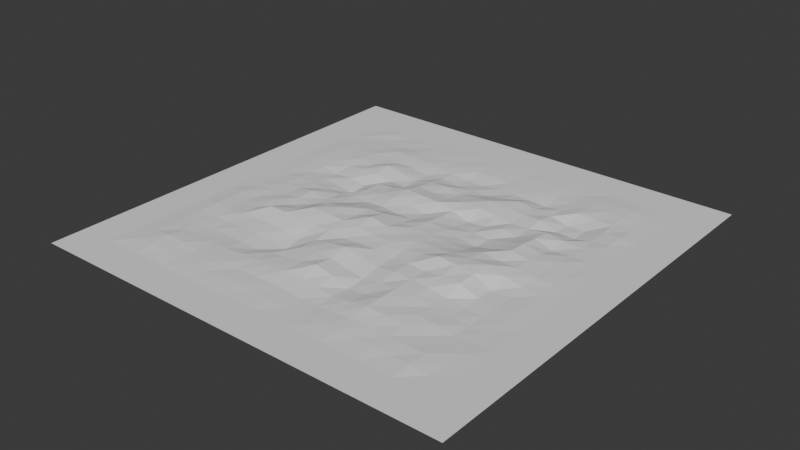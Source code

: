 # Source: forest3_00.blend  (saved by Blender 4.4.32; exported with 4.5.12 LTS)
import bpy
from mathutils import Matrix  # noqa: F401  (used for matrix-valued properties, if any)

bpy.ops.wm.read_factory_settings(use_empty=True)
scene = bpy.context.scene
scene.name = 'Scene'

# ---- collections
col_forest3_00_col = bpy.data.collections.new('forest3_00_col'); scene.collection.children.link(col_forest3_00_col)

# ---- materials (node trees are filled in below, after node groups)
mat_forest3_00 = bpy.data.materials.new('forest3_00')

# ---- material node trees

# ---- world
world_world = bpy.data.worlds.new('World'); scene.world = world_world
world_world.use_nodes = True; world_world.node_tree.nodes.clear()
_N = world_world.node_tree.nodes; _L = world_world.node_tree.links
n0 = _N.new('ShaderNodeOutputWorld'); n0.name = 'World Output'; n0.location = (300, 300)
n1 = _N.new('ShaderNodeBackground'); n1.name = 'Background'; n1.location = (10, 300)
n1.inputs[0].default_value = (0.05088, 0.05088, 0.05088, 1.0)
_L.new(n1.outputs[0], n0.inputs[0])
n0.is_active_output = True
world_world.color = (0.05088, 0.05088, 0.05088)
world_world.sun_shadow_jitter_overblur = 0.0

# ---- meshes
me_forest3_00_mesh = bpy.data.meshes.new('forest3_00_mesh')
me_forest3_00_mesh.from_pydata([(12.5, 16.67, -159.5), (12.5, 12.5, -159.6), (16.67, 16.67, -159.1), (16.67, 12.5, -159.4), (16.67, 16.67, -159.1), (16.67, 12.5, -159.4), (20.83, 16.67, -159.3), (20.83, 12.5, -159.5), (25.0, 16.67, -159.6), (25.0, 12.5, -159.7), (25.0, 16.67, -159.6), (25.0, 12.5, -159.7), (29.17, 16.67, -159.5), (29.17, 12.5, -159.6), (33.33, 16.67, -159.4), (33.33, 12.5, -159.7), (33.33, 16.67, -159.4), (33.33, 12.5, -159.7), (37.5, 16.67, -159.6), (37.5, 12.5, -159.6), (41.67, 16.67, -159.6), (41.67, 12.5, -159.6), (41.67, 16.67, -159.6), (41.67, 12.5, -159.6), (45.83, 16.67, -159.6), (45.83, 12.5, -159.7), (50.0, 16.67, -159.7), (50.0, 12.5, -159.7), (50.0, 16.67, -159.7), (50.0, 12.5, -159.7), (54.17, 16.67, -159.9), (54.17, 12.5, -159.9), (58.33, 16.67, -159.9), (58.33, 12.5, -159.9), (58.33, 16.67, -159.9), (58.33, 12.5, -159.9), (62.5, 16.67, -159.6), (62.5, 12.5, -159.7), (66.67, 16.67, -159.3), (66.67, 12.5, -159.5), (66.67, 16.67, -159.3), (66.67, 12.5, -159.5), (70.83, 16.67, -159.3), (70.83, 12.5, -159.6), (75.0, 16.67, -159.4), (75.0, 12.5, -159.5), (75.0, 16.67, -159.4), (75.0, 12.5, -159.5), (79.17, 16.67, -159.5), (79.17, 12.5, -159.7), (83.33, 16.67, -159.5), (83.33, 12.5, -159.5), (83.33, 16.67, -159.5), (83.33, 12.5, -159.5), (87.5, 16.67, -159.8), (87.5, 12.5, -159.9), (12.5, 20.83, -159.5), (12.5, 16.67, -159.5), (16.67, 20.83, -159.5), (16.67, 16.67, -159.1), (16.67, 20.83, -159.5), (16.67, 16.67, -159.1), (20.83, 20.83, -159.6), (20.83, 16.67, -159.3), (25.0, 20.83, -159.6), (25.0, 16.67, -159.6), (25.0, 20.83, -159.6), (25.0, 16.67, -159.6), (29.17, 20.83, -159.5), (29.17, 16.67, -159.5), (33.33, 20.83, -159.4), (33.33, 16.67, -159.4), (33.33, 20.83, -159.4), (33.33, 16.67, -159.4), (37.5, 20.83, -159.3), (37.5, 16.67, -159.6), (41.67, 20.83, -159.1), (41.67, 16.67, -159.6), (41.67, 20.83, -159.1), (41.67, 16.67, -159.6), (45.83, 20.83, -158.8), (45.83, 16.67, -159.6), (50.0, 20.83, -159.0), (50.0, 16.67, -159.7), (50.0, 20.83, -159.0), (50.0, 16.67, -159.7), (54.17, 20.83, -159.3), (54.17, 16.67, -159.9), (58.33, 20.83, -159.7), (58.33, 16.67, -159.9), (58.33, 20.83, -159.7), (58.33, 16.67, -159.9), (62.5, 20.83, -159.2), (62.5, 16.67, -159.6), (66.67, 20.83, -158.6), (66.67, 16.67, -159.3), (66.67, 20.83, -158.6), (66.67, 16.67, -159.3), (70.83, 20.83, -158.8), (70.83, 16.67, -159.3), (75.0, 20.83, -159.2), (75.0, 16.67, -159.4), (75.0, 20.83, -159.2), (75.0, 16.67, -159.4), (79.17, 20.83, -159.7), (79.17, 16.67, -159.5), (83.33, 20.83, -159.8), (83.33, 16.67, -159.5), (83.33, 20.83, -159.8), (83.33, 16.67, -159.5), (87.5, 20.83, -159.8), (87.5, 16.67, -159.8), (12.5, 25.0, -159.6), (16.67, 25.0, -159.6), (16.67, 25.0, -159.6), (20.83, 25.0, -159.8), (25.0, 25.0, -159.9), (25.0, 25.0, -159.9), (29.17, 25.0, -159.9), (33.33, 25.0, -160.2), (33.33, 25.0, -160.2), (37.5, 25.0, -159.5), (41.67, 25.0, -159.0), (41.67, 25.0, -159.0), (45.83, 25.0, -158.6), (50.0, 25.0, -157.7), (50.0, 25.0, -157.7), (54.17, 25.0, -158.6), (58.33, 25.0, -159.9), (58.33, 25.0, -159.9), (62.5, 25.0, -159.5), (66.67, 25.0, -158.5), (66.67, 25.0, -158.5), (70.83, 25.0, -159.0), (75.0, 25.0, -159.1), (75.0, 25.0, -159.1), (79.17, 25.0, -159.4), (83.33, 25.0, -160.0), (83.33, 25.0, -160.0), (87.5, 25.0, -160.0), (12.5, 29.17, -159.6), (12.5, 25.0, -159.6), (16.67, 29.17, -159.7), (16.67, 25.0, -159.6), (16.67, 29.17, -159.7), (16.67, 25.0, -159.6), (20.83, 29.17, -159.8), (20.83, 25.0, -159.8), (25.0, 29.17, -159.6), (25.0, 25.0, -159.9), (25.0, 29.17, -159.6), (25.0, 25.0, -159.9), (29.17, 29.17, -159.6), (29.17, 25.0, -159.9), (33.33, 29.17, -160.0), (33.33, 25.0, -160.2), (33.33, 29.17, -160.0), (33.33, 25.0, -160.2), (37.5, 29.17, -160.4), (37.5, 25.0, -159.5), (41.67, 29.17, -158.6), (41.67, 25.0, -159.0), (41.67, 29.17, -158.6), (41.67, 25.0, -159.0), (45.83, 29.17, -158.2), (45.83, 25.0, -158.6), (50.0, 29.17, -158.1), (50.0, 25.0, -157.7), (50.0, 29.17, -158.1), (50.0, 25.0, -157.7), (54.17, 29.17, -159.0), (54.17, 25.0, -158.6), (58.33, 29.17, -159.6), (58.33, 25.0, -159.9), (58.33, 29.17, -159.6), (58.33, 25.0, -159.9), (62.5, 29.17, -159.0), (62.5, 25.0, -159.5), (66.67, 29.17, -158.5), (66.67, 25.0, -158.5), (66.67, 29.17, -158.5), (66.67, 25.0, -158.5), (70.83, 29.17, -158.8), (70.83, 25.0, -159.0), (75.0, 29.17, -159.4), (75.0, 25.0, -159.1), (75.0, 29.17, -159.4), (75.0, 25.0, -159.1), (79.17, 29.17, -159.8), (79.17, 25.0, -159.4), (83.33, 29.17, -160.1), (83.33, 25.0, -160.0), (83.33, 29.17, -160.1), (83.33, 25.0, -160.0), (87.5, 29.17, -160.0), (87.5, 25.0, -160.0), (12.5, 33.33, -159.4), (16.67, 33.33, -159.5), (16.67, 33.33, -159.5), (20.83, 33.33, -159.2), (25.0, 33.33, -159.2), (25.0, 33.33, -159.2), (29.17, 33.33, -159.1), (33.33, 33.33, -159.2), (33.33, 33.33, -159.2), (37.5, 33.33, -159.7), (41.67, 33.33, -158.7), (41.67, 33.33, -158.7), (45.83, 33.33, -157.9), (50.0, 33.33, -157.3), (50.0, 33.33, -157.3), (54.17, 33.33, -158.3), (58.33, 33.33, -158.9), (58.33, 33.33, -158.9), (62.5, 33.33, -158.3), (66.67, 33.33, -158.5), (66.67, 33.33, -158.5), (70.83, 33.33, -158.7), (75.0, 33.33, -159.5), (75.0, 33.33, -159.5), (79.17, 33.33, -160.0), (83.33, 33.33, -160.1), (83.33, 33.33, -160.1), (87.5, 33.33, -159.9), (12.5, 37.5, -159.5), (12.5, 33.33, -159.4), (16.67, 37.5, -159.6), (16.67, 33.33, -159.5), (16.67, 37.5, -159.6), (16.67, 33.33, -159.5), (20.83, 37.5, -159.3), (20.83, 33.33, -159.2), (25.0, 37.5, -157.9), (25.0, 33.33, -159.2), (25.0, 37.5, -157.9), (25.0, 33.33, -159.2), (29.17, 37.5, -157.9), (29.17, 33.33, -159.1), (33.33, 37.5, -158.0), (33.33, 33.33, -159.2), (33.33, 37.5, -158.0), (33.33, 33.33, -159.2), (37.5, 37.5, -158.3), (37.5, 33.33, -159.7), (41.67, 37.5, -158.1), (41.67, 33.33, -158.7), (41.67, 37.5, -158.1), (41.67, 33.33, -158.7), (45.83, 37.5, -158.5), (45.83, 33.33, -157.9), (50.0, 37.5, -158.3), (50.0, 33.33, -157.3), (50.0, 37.5, -158.3), (50.0, 33.33, -157.3), (54.17, 37.5, -158.2), (54.17, 33.33, -158.3), (58.33, 37.5, -158.8), (58.33, 33.33, -158.9), (58.33, 37.5, -158.8), (58.33, 33.33, -158.9), (62.5, 37.5, -158.4), (62.5, 33.33, -158.3), (66.67, 37.5, -158.6), (66.67, 33.33, -158.5), (66.67, 37.5, -158.6), (66.67, 33.33, -158.5), (70.83, 37.5, -158.1), (70.83, 33.33, -158.7), (75.0, 37.5, -158.1), (75.0, 33.33, -159.5), (75.0, 37.5, -158.1), (75.0, 33.33, -159.5), (79.17, 37.5, -159.9), (79.17, 33.33, -160.0), (83.33, 37.5, -160.0), (83.33, 33.33, -160.1), (83.33, 37.5, -160.0), (83.33, 33.33, -160.1), (87.5, 37.5, -159.8), (87.5, 33.33, -159.9), (12.5, 41.67, -159.5), (16.67, 41.67, -159.7), (16.67, 41.67, -159.7), (20.83, 41.67, -159.2), (25.0, 41.67, -159.2), (25.0, 41.67, -159.2), (29.17, 41.67, -158.6), (33.33, 41.67, -157.1), (33.33, 41.67, -157.1), (37.5, 41.67, -157.2), (41.67, 41.67, -157.5), (41.67, 41.67, -157.5), (45.83, 41.67, -157.5), (50.0, 41.67, -157.9), (50.0, 41.67, -157.9), (54.17, 41.67, -158.0), (58.33, 41.67, -158.4), (58.33, 41.67, -158.4), (62.5, 41.67, -158.1), (66.67, 41.67, -157.1), (66.67, 41.67, -157.1), (70.83, 41.67, -157.4), (75.0, 41.67, -157.9), (75.0, 41.67, -157.9), (79.17, 41.67, -160.0), (83.33, 41.67, -160.0), (83.33, 41.67, -160.0), (87.5, 41.67, -159.8), (12.5, 45.83, -159.7), (12.5, 41.67, -159.5), (16.67, 45.83, -159.6), (16.67, 41.67, -159.7), (16.67, 45.83, -159.6), (16.67, 41.67, -159.7), (20.83, 45.83, -159.5), (20.83, 41.67, -159.2), (25.0, 45.83, -159.0), (25.0, 41.67, -159.2), (25.0, 45.83, -159.0), (25.0, 41.67, -159.2), (29.17, 45.83, -159.2), (29.17, 41.67, -158.6), (33.33, 45.83, -157.7), (33.33, 41.67, -157.1), (33.33, 45.83, -157.7), (33.33, 41.67, -157.1), (37.5, 45.83, -157.2), (37.5, 41.67, -157.2), (41.67, 45.83, -157.9), (41.67, 41.67, -157.5), (41.67, 45.83, -157.9), (41.67, 41.67, -157.5), (45.83, 45.83, -156.9), (45.83, 41.67, -157.5), (50.0, 45.83, -157.7), (50.0, 41.67, -157.9), (50.0, 45.83, -157.7), (50.0, 41.67, -157.9), (54.17, 45.83, -158.2), (54.17, 41.67, -158.0), (58.33, 45.83, -158.3), (58.33, 41.67, -158.4), (58.33, 45.83, -158.3), (58.33, 41.67, -158.4), (62.5, 45.83, -158.3), (62.5, 41.67, -158.1), (66.67, 45.83, -158.1), (66.67, 41.67, -157.1), (66.67, 45.83, -158.1), (66.67, 41.67, -157.1), (70.83, 45.83, -157.8), (70.83, 41.67, -157.4), (75.0, 45.83, -157.7), (75.0, 41.67, -157.9), (75.0, 45.83, -157.7), (75.0, 41.67, -157.9), (79.17, 45.83, -158.7), (79.17, 41.67, -160.0), (83.33, 45.83, -159.6), (83.33, 41.67, -160.0), (83.33, 45.83, -159.6), (83.33, 41.67, -160.0), (87.5, 45.83, -159.8), (87.5, 41.67, -159.8), (12.5, 50.0, -159.8), (16.67, 50.0, -159.5), (16.67, 50.0, -159.5), (20.83, 50.0, -159.4), (25.0, 50.0, -158.8), (25.0, 50.0, -158.8), (29.17, 50.0, -159.5), (33.33, 50.0, -159.2), (33.33, 50.0, -159.2), (37.5, 50.0, -158.3), (41.67, 50.0, -158.0), (41.67, 50.0, -158.0), (45.83, 50.0, -157.8), (50.0, 50.0, -158.6), (50.0, 50.0, -158.6), (54.17, 50.0, -158.3), (58.33, 50.0, -158.6), (58.33, 50.0, -158.6), (62.5, 50.0, -158.9), (66.67, 50.0, -159.0), (66.67, 50.0, -159.0), (70.83, 50.0, -158.2), (75.0, 50.0, -158.7), (75.0, 50.0, -158.7), (79.17, 50.0, -158.7), (83.33, 50.0, -159.3), (83.33, 50.0, -159.3), (87.5, 50.0, -159.7), (12.5, 54.17, -159.8), (12.5, 50.0, -159.8), (16.67, 54.17, -159.5), (16.67, 50.0, -159.5), (16.67, 54.17, -159.5), (16.67, 50.0, -159.5), (20.83, 54.17, -159.6), (20.83, 50.0, -159.4), (25.0, 54.17, -159.8), (25.0, 50.0, -158.8), (25.0, 54.17, -159.8), (25.0, 50.0, -158.8), (29.17, 54.17, -159.9), (29.17, 50.0, -159.5), (33.33, 54.17, -159.2), (33.33, 50.0, -159.2), (33.33, 54.17, -159.2), (33.33, 50.0, -159.2), (37.5, 54.17, -159.3), (37.5, 50.0, -158.3), (41.67, 54.17, -159.1), (41.67, 50.0, -158.0), (41.67, 54.17, -159.1), (41.67, 50.0, -158.0), (45.83, 54.17, -159.4), (45.83, 50.0, -157.8), (50.0, 54.17, -159.4), (50.0, 50.0, -158.6), (50.0, 54.17, -159.4), (50.0, 50.0, -158.6), (54.17, 54.17, -158.5), (54.17, 50.0, -158.3), (58.33, 54.17, -159.0), (58.33, 50.0, -158.6), (58.33, 54.17, -159.0), (58.33, 50.0, -158.6), (62.5, 54.17, -159.7), (62.5, 50.0, -158.9), (66.67, 54.17, -160.2), (66.67, 50.0, -159.0), (66.67, 54.17, -160.2), (66.67, 50.0, -159.0), (70.83, 54.17, -159.3), (70.83, 50.0, -158.2), (75.0, 54.17, -158.1), (75.0, 50.0, -158.7), (75.0, 54.17, -158.1), (75.0, 50.0, -158.7), (79.17, 54.17, -158.9), (79.17, 50.0, -158.7), (83.33, 54.17, -159.5), (83.33, 50.0, -159.3), (83.33, 54.17, -159.5), (83.33, 50.0, -159.3), (87.5, 54.17, -159.8), (87.5, 50.0, -159.7), (12.5, 58.33, -159.7), (16.67, 58.33, -159.8), (16.67, 58.33, -159.8), (20.83, 58.33, -160.0), (25.0, 58.33, -160.5), (25.0, 58.33, -160.5), (29.17, 58.33, -161.2), (33.33, 58.33, -159.1), (33.33, 58.33, -159.1), (37.5, 58.33, -158.7), (41.67, 58.33, -158.3), (41.67, 58.33, -158.3), (45.83, 58.33, -159.0), (50.0, 58.33, -159.7), (50.0, 58.33, -159.7), (54.17, 58.33, -159.1), (58.33, 58.33, -160.0), (58.33, 58.33, -160.0), (62.5, 58.33, -160.0), (66.67, 58.33, -160.2), (66.67, 58.33, -160.2), (70.83, 58.33, -159.4), (75.0, 58.33, -158.3), (75.0, 58.33, -158.3), (79.17, 58.33, -159.3), (83.33, 58.33, -159.6), (83.33, 58.33, -159.6), (87.5, 58.33, -159.9), (12.5, 62.5, -159.7), (12.5, 58.33, -159.7), (16.67, 62.5, -159.7), (16.67, 58.33, -159.8), (16.67, 62.5, -159.7), (16.67, 58.33, -159.8), (20.83, 62.5, -160.4), (20.83, 58.33, -160.0), (25.0, 62.5, -160.2), (25.0, 58.33, -160.5), (25.0, 62.5, -160.2), (25.0, 58.33, -160.5), (29.17, 62.5, -160.8), (29.17, 58.33, -161.2), (33.33, 62.5, -159.1), (33.33, 58.33, -159.1), (33.33, 62.5, -159.1), (33.33, 58.33, -159.1), (37.5, 62.5, -158.8), (37.5, 58.33, -158.7), (41.67, 62.5, -158.0), (41.67, 58.33, -158.3), (41.67, 62.5, -158.0), (41.67, 58.33, -158.3), (45.83, 62.5, -158.2), (45.83, 58.33, -159.0), (50.0, 62.5, -158.4), (50.0, 58.33, -159.7), (50.0, 62.5, -158.4), (50.0, 58.33, -159.7), (54.17, 62.5, -159.3), (54.17, 58.33, -159.1), (58.33, 62.5, -160.6), (58.33, 58.33, -160.0), (58.33, 62.5, -160.6), (58.33, 58.33, -160.0), (62.5, 62.5, -160.3), (62.5, 58.33, -160.0), (66.67, 62.5, -159.4), (66.67, 58.33, -160.2), (66.67, 62.5, -159.4), (66.67, 58.33, -160.2), (70.83, 62.5, -159.9), (70.83, 58.33, -159.4), (75.0, 62.5, -158.9), (75.0, 58.33, -158.3), (75.0, 62.5, -158.9), (75.0, 58.33, -158.3), (79.17, 62.5, -160.3), (79.17, 58.33, -159.3), (83.33, 62.5, -160.0), (83.33, 58.33, -159.6), (83.33, 62.5, -160.0), (83.33, 58.33, -159.6), (87.5, 62.5, -159.9), (87.5, 58.33, -159.9), (12.5, 66.67, -159.6), (16.67, 66.67, -159.6), (16.67, 66.67, -159.6), (20.83, 66.67, -159.8), (25.0, 66.67, -159.4), (25.0, 66.67, -159.4), (29.17, 66.67, -159.3), (33.33, 66.67, -160.1), (33.33, 66.67, -160.1), (37.5, 66.67, -160.2), (41.67, 66.67, -158.8), (41.67, 66.67, -158.8), (45.83, 66.67, -159.1), (50.0, 66.67, -159.3), (50.0, 66.67, -159.3), (54.17, 66.67, -158.8), (58.33, 66.67, -159.0), (58.33, 66.67, -159.0), (62.5, 66.67, -159.4), (66.67, 66.67, -159.8), (66.67, 66.67, -159.8), (70.83, 66.67, -159.8), (75.0, 66.67, -159.2), (75.0, 66.67, -159.2), (79.17, 66.67, -159.7), (83.33, 66.67, -160.0), (83.33, 66.67, -160.0), (87.5, 66.67, -159.9), (12.5, 70.83, -159.6), (12.5, 66.67, -159.6), (16.67, 70.83, -159.6), (16.67, 66.67, -159.6), (16.67, 70.83, -159.6), (16.67, 66.67, -159.6), (20.83, 70.83, -159.4), (20.83, 66.67, -159.8), (25.0, 70.83, -159.6), (25.0, 66.67, -159.4), (25.0, 70.83, -159.6), (25.0, 66.67, -159.4), (29.17, 70.83, -158.7), (29.17, 66.67, -159.3), (33.33, 70.83, -159.4), (33.33, 66.67, -160.1), (33.33, 70.83, -159.4), (33.33, 66.67, -160.1), (37.5, 70.83, -160.1), (37.5, 66.67, -160.2), (41.67, 70.83, -159.1), (41.67, 66.67, -158.8), (41.67, 70.83, -159.1), (41.67, 66.67, -158.8), (45.83, 70.83, -159.0), (45.83, 66.67, -159.1), (50.0, 70.83, -159.7), (50.0, 66.67, -159.3), (50.0, 70.83, -159.7), (50.0, 66.67, -159.3), (54.17, 70.83, -159.3), (54.17, 66.67, -158.8), (58.33, 70.83, -158.7), (58.33, 66.67, -159.0), (58.33, 70.83, -158.7), (58.33, 66.67, -159.0), (62.5, 70.83, -159.0), (62.5, 66.67, -159.4), (66.67, 70.83, -159.4), (66.67, 66.67, -159.8), (66.67, 70.83, -159.4), (66.67, 66.67, -159.8), (70.83, 70.83, -159.3), (70.83, 66.67, -159.8), (75.0, 70.83, -160.8), (75.0, 66.67, -159.2), (75.0, 70.83, -160.8), (75.0, 66.67, -159.2), (79.17, 70.83, -161.0), (79.17, 66.67, -159.7), (83.33, 70.83, -160.1), (83.33, 66.67, -160.0), (83.33, 70.83, -160.1), (83.33, 66.67, -160.0), (87.5, 70.83, -159.8), (87.5, 66.67, -159.9), (12.5, 75.0, -159.7), (16.67, 75.0, -159.6), (16.67, 75.0, -159.6), (20.83, 75.0, -159.4), (25.0, 75.0, -159.6), (25.0, 75.0, -159.6), (29.17, 75.0, -159.6), (33.33, 75.0, -159.8), (33.33, 75.0, -159.8), (37.5, 75.0, -160.3), (41.67, 75.0, -160.0), (41.67, 75.0, -160.0), (45.83, 75.0, -160.5), (50.0, 75.0, -160.2), (50.0, 75.0, -160.2), (54.17, 75.0, -160.4), (58.33, 75.0, -159.8), (58.33, 75.0, -159.8), (62.5, 75.0, -159.1), (66.67, 75.0, -159.7), (66.67, 75.0, -159.7), (70.83, 75.0, -160.0), (75.0, 75.0, -161.0), (75.0, 75.0, -161.0), (79.17, 75.0, -160.9), (83.33, 75.0, -159.9), (83.33, 75.0, -159.9), (87.5, 75.0, -159.6), (12.5, 79.17, -159.8), (12.5, 75.0, -159.7), (16.67, 79.17, -159.7), (16.67, 75.0, -159.6), (16.67, 79.17, -159.7), (16.67, 75.0, -159.6), (20.83, 79.17, -159.6), (20.83, 75.0, -159.4), (25.0, 79.17, -159.3), (25.0, 75.0, -159.6), (25.0, 79.17, -159.3), (25.0, 75.0, -159.6), (29.17, 79.17, -159.3), (29.17, 75.0, -159.6), (33.33, 79.17, -159.5), (33.33, 75.0, -159.8), (33.33, 79.17, -159.5), (33.33, 75.0, -159.8), (37.5, 79.17, -159.8), (37.5, 75.0, -160.3), (41.67, 79.17, -160.0), (41.67, 75.0, -160.0), (41.67, 79.17, -160.0), (41.67, 75.0, -160.0), (45.83, 79.17, -160.7), (45.83, 75.0, -160.5), (50.0, 79.17, -160.7), (50.0, 75.0, -160.2), (50.0, 79.17, -160.7), (50.0, 75.0, -160.2), (54.17, 79.17, -160.3), (54.17, 75.0, -160.4), (58.33, 79.17, -160.3), (58.33, 75.0, -159.8), (58.33, 79.17, -160.3), (58.33, 75.0, -159.8), (62.5, 79.17, -160.4), (62.5, 75.0, -159.1), (66.67, 79.17, -160.7), (66.67, 75.0, -159.7), (66.67, 79.17, -160.7), (66.67, 75.0, -159.7), (70.83, 79.17, -160.2), (70.83, 75.0, -160.0), (75.0, 79.17, -159.6), (75.0, 75.0, -161.0), (75.0, 79.17, -159.6), (75.0, 75.0, -161.0), (79.17, 79.17, -159.9), (79.17, 75.0, -160.9), (83.33, 79.17, -159.8), (83.33, 75.0, -159.9), (83.33, 79.17, -159.8), (83.33, 75.0, -159.9), (87.5, 79.17, -159.8), (87.5, 75.0, -159.6), (12.5, 83.33, -159.8), (16.67, 83.33, -159.9), (16.67, 83.33, -159.9), (20.83, 83.33, -159.8), (25.0, 83.33, -159.8), (25.0, 83.33, -159.8), (29.17, 83.33, -159.6), (33.33, 83.33, -159.7), (33.33, 83.33, -159.7), (37.5, 83.33, -159.8), (41.67, 83.33, -159.8), (41.67, 83.33, -159.8), (45.83, 83.33, -160.0), (50.0, 83.33, -160.0), (50.0, 83.33, -160.0), (54.17, 83.33, -160.2), (58.33, 83.33, -160.1), (58.33, 83.33, -160.1), (62.5, 83.33, -160.0), (66.67, 83.33, -160.2), (66.67, 83.33, -160.2), (70.83, 83.33, -160.1), (75.0, 83.33, -159.7), (75.0, 83.33, -159.7), (79.17, 83.33, -159.6), (83.33, 83.33, -159.6), (83.33, 83.33, -159.6), (87.5, 83.33, -159.8), (12.5, 87.5, -159.9), (12.5, 83.33, -159.8), (16.67, 87.5, -159.7), (16.67, 83.33, -159.9), (16.67, 87.5, -159.7), (16.67, 83.33, -159.9), (20.83, 87.5, -159.9), (20.83, 83.33, -159.8), (25.0, 87.5, -159.8), (25.0, 83.33, -159.8), (25.0, 87.5, -159.8), (25.0, 83.33, -159.8), (29.17, 87.5, -159.8), (29.17, 83.33, -159.6), (33.33, 87.5, -159.8), (33.33, 83.33, -159.7), (33.33, 87.5, -159.8), (33.33, 83.33, -159.7), (37.5, 87.5, -159.8), (37.5, 83.33, -159.8), (41.67, 87.5, -159.9), (41.67, 83.33, -159.8), (41.67, 87.5, -159.9), (41.67, 83.33, -159.8), (45.83, 87.5, -159.9), (45.83, 83.33, -160.0), (50.0, 87.5, -159.9), (50.0, 83.33, -160.0), (50.0, 87.5, -159.9), (50.0, 83.33, -160.0), (54.17, 87.5, -160.0), (54.17, 83.33, -160.2), (58.33, 87.5, -159.9), (58.33, 83.33, -160.1), (58.33, 87.5, -159.9), (58.33, 83.33, -160.1), (62.5, 87.5, -159.9), (62.5, 83.33, -160.0), (66.67, 87.5, -160.0), (66.67, 83.33, -160.2), (66.67, 87.5, -160.0), (66.67, 83.33, -160.2), (70.83, 87.5, -160.0), (70.83, 83.33, -160.1), (75.0, 87.5, -159.7), (75.0, 83.33, -159.7), (75.0, 87.5, -159.7), (75.0, 83.33, -159.7), (79.17, 87.5, -159.6), (79.17, 83.33, -159.6), (83.33, 87.5, -159.6), (83.33, 83.33, -159.6), (83.33, 87.5, -159.6), (83.33, 83.33, -159.6), (87.5, 87.5, -159.8), (87.5, 83.33, -159.8), (0.0, 8.333, -159.9), (0.0, 0.0, -159.9), (8.333, 8.333, -159.9), (8.333, 0.0, -159.9), (8.333, 8.333, -159.9), (8.333, 0.0, -159.9), (16.67, 8.333, -159.9), (16.67, 0.0, -159.9), (16.67, 8.333, -159.9), (16.67, 0.0, -159.9), (25.0, 8.333, -159.9), (25.0, 0.0, -159.9), (25.0, 8.333, -159.9), (25.0, 0.0, -159.9), (33.33, 8.333, -159.9), (33.33, 0.0, -159.9), (33.33, 8.333, -159.9), (33.33, 0.0, -159.9), (41.67, 8.333, -159.9), (41.67, 0.0, -159.9), (41.67, 8.333, -159.9), (41.67, 0.0, -159.9), (50.0, 8.333, -159.9), (50.0, 0.0, -159.9), (50.0, 8.333, -159.9), (50.0, 0.0, -159.9), (58.33, 8.333, -159.9), (58.33, 0.0, -159.9), (58.33, 8.333, -159.9), (58.33, 0.0, -159.9), (66.67, 8.333, -159.9), (66.67, 0.0, -159.9), (66.67, 8.333, -159.9), (66.67, 0.0, -159.9), (75.0, 8.333, -159.9), (75.0, 0.0, -159.9), (75.0, 8.333, -159.9), (75.0, 0.0, -159.9), (83.33, 8.333, -159.9), (83.33, 0.0, -159.9), (83.33, 8.333, -159.9), (83.33, 0.0, -159.9), (91.67, 8.333, -159.9), (91.67, 0.0, -159.9), (91.67, 8.333, -159.9), (91.67, 0.0, -159.9), (100.0, 8.333, -159.9), (100.0, 0.0, -159.9), (0.0, 16.67, -159.9), (0.0, 8.333, -159.9), (8.333, 16.67, -159.9), (8.333, 8.333, -159.9), (91.67, 16.67, -159.9), (91.67, 8.333, -159.9), (100.0, 16.67, -159.9), (100.0, 8.333, -159.9), (0.0, 25.0, -159.9), (0.0, 16.67, -159.9), (8.333, 25.0, -159.9), (8.333, 16.67, -159.9), (91.67, 25.0, -159.9), (91.67, 16.67, -159.9), (100.0, 25.0, -159.9), (100.0, 16.67, -159.9), (0.0, 33.33, -159.9), (0.0, 25.0, -159.9), (8.333, 33.33, -159.9), (8.333, 25.0, -159.9), (91.67, 33.33, -159.9), (91.67, 25.0, -159.9), (100.0, 33.33, -159.9), (100.0, 25.0, -159.9), (0.0, 41.67, -159.9), (0.0, 33.33, -159.9), (8.333, 41.67, -159.9), (8.333, 33.33, -159.9), (91.67, 41.67, -159.9), (91.67, 33.33, -159.9), (100.0, 41.67, -159.9), (100.0, 33.33, -159.9), (0.0, 50.0, -159.9), (0.0, 41.67, -159.9), (8.333, 50.0, -159.9), (8.333, 41.67, -159.9), (91.67, 50.0, -159.9), (91.67, 41.67, -159.9), (100.0, 50.0, -159.9), (100.0, 41.67, -159.9), (0.0, 58.33, -159.9), (0.0, 50.0, -159.9), (8.333, 58.33, -159.9), (8.333, 50.0, -159.9), (91.67, 58.33, -159.9), (91.67, 50.0, -159.9), (100.0, 58.33, -159.9), (100.0, 50.0, -159.9), (0.0, 66.67, -159.9), (0.0, 58.33, -159.9), (8.333, 66.67, -159.9), (8.333, 58.33, -159.9), (91.67, 66.67, -159.9), (91.67, 58.33, -159.9), (100.0, 66.67, -159.9), (100.0, 58.33, -159.9), (0.0, 75.0, -159.9), (0.0, 66.67, -159.9), (8.333, 75.0, -159.9), (8.333, 66.67, -159.9), (91.67, 75.0, -159.9), (91.67, 66.67, -159.9), (100.0, 75.0, -159.9), (100.0, 66.67, -159.9), (0.0, 83.33, -159.9), (0.0, 75.0, -159.9), (8.333, 83.33, -159.9), (8.333, 75.0, -159.9), (91.67, 83.33, -159.9), (91.67, 75.0, -159.9), (100.0, 83.33, -159.9), (100.0, 75.0, -159.9), (0.0, 91.67, -159.9), (0.0, 83.33, -159.9), (8.333, 91.67, -159.9), (8.333, 83.33, -159.9), (91.67, 91.67, -159.9), (91.67, 83.33, -159.9), (100.0, 91.67, -159.9), (100.0, 83.33, -159.9), (0.0, 100.0, -159.9), (0.0, 91.67, -159.9), (8.333, 100.0, -159.9), (8.333, 91.67, -159.9), (8.333, 100.0, -159.9), (8.333, 91.67, -159.9), (16.67, 100.0, -159.9), (16.67, 91.67, -159.9), (16.67, 100.0, -159.9), (16.67, 91.67, -159.9), (25.0, 100.0, -159.9), (25.0, 91.67, -159.9), (25.0, 100.0, -159.9), (25.0, 91.67, -159.9), (33.33, 100.0, -159.9), (33.33, 91.67, -159.9), (33.33, 100.0, -159.9), (33.33, 91.67, -159.9), (41.67, 100.0, -159.9), (41.67, 91.67, -159.9), (41.67, 100.0, -159.9), (41.67, 91.67, -159.9), (50.0, 100.0, -159.9), (50.0, 91.67, -159.9), (50.0, 100.0, -159.9), (50.0, 91.67, -159.9), (58.33, 100.0, -159.9), (58.33, 91.67, -159.9), (58.33, 100.0, -159.9), (58.33, 91.67, -159.9), (66.67, 100.0, -159.9), (66.67, 91.67, -159.9), (66.67, 100.0, -159.9), (66.67, 91.67, -159.9), (75.0, 100.0, -159.9), (75.0, 91.67, -159.9), (75.0, 100.0, -159.9), (75.0, 91.67, -159.9), (83.33, 100.0, -159.9), (83.33, 91.67, -159.9), (83.33, 100.0, -159.9), (83.33, 91.67, -159.9), (91.67, 100.0, -159.9), (91.67, 91.67, -159.9), (91.67, 100.0, -159.9), (91.67, 91.67, -159.9), (100.0, 100.0, -159.9), (100.0, 91.67, -159.9), (16.67, 91.67, -159.9), (8.333, 91.67, -159.9), (16.67, 91.67, -159.9), (25.0, 91.67, -159.9), (25.0, 91.67, -159.9), (33.33, 91.67, -159.9), (33.33, 91.67, -159.9), (41.67, 91.67, -159.9), (41.67, 91.67, -159.9), (50.0, 91.67, -159.9), (50.0, 91.67, -159.9), (58.33, 91.67, -159.9), (58.33, 91.67, -159.9), (66.67, 91.67, -159.9), (66.67, 91.67, -159.9), (75.0, 91.67, -159.9), (75.0, 91.67, -159.9), (83.33, 91.67, -159.9), (83.33, 91.67, -159.9), (91.67, 91.67, -159.9), (91.67, 83.33, -159.9), (91.67, 83.33, -159.9), (91.67, 75.0, -159.9), (91.67, 75.0, -159.9), (91.67, 66.67, -159.9), (91.67, 66.67, -159.9), (91.67, 58.33, -159.9), (91.67, 58.33, -159.9), (91.67, 50.0, -159.9), (91.67, 50.0, -159.9), (91.67, 41.67, -159.9), (91.67, 41.67, -159.9), (91.67, 33.33, -159.9), (91.67, 33.33, -159.9), (91.67, 25.0, -159.9), (91.67, 25.0, -159.9), (91.67, 16.67, -159.9), (91.67, 16.67, -159.9), (91.67, 8.333, -159.9), (83.33, 8.333, -159.9), (75.0, 8.333, -159.9), (83.33, 8.333, -159.9), (75.0, 8.333, -159.9), (66.67, 8.333, -159.9), (66.67, 8.333, -159.9), (58.33, 8.333, -159.9), (58.33, 8.333, -159.9), (50.0, 8.333, -159.9), (50.0, 8.333, -159.9), (41.67, 8.333, -159.9), (41.67, 8.333, -159.9), (33.33, 8.333, -159.9), (33.33, 8.333, -159.9), (25.0, 8.333, -159.9), (25.0, 8.333, -159.9), (16.67, 8.333, -159.9), (16.67, 8.333, -159.9), (8.333, 8.333, -159.9), (8.333, 16.67, -159.9), (8.333, 16.67, -159.9), (8.333, 25.0, -159.9), (8.333, 25.0, -159.9), (8.333, 33.33, -159.9), (8.333, 33.33, -159.9), (8.333, 41.67, -159.9), (8.333, 41.67, -159.9), (8.333, 50.0, -159.9), (8.333, 50.0, -159.9), (8.333, 58.33, -159.9), (8.333, 58.33, -159.9), (8.333, 66.67, -159.9), (8.333, 66.67, -159.9), (8.333, 75.0, -159.9), (8.333, 75.0, -159.9), (8.333, 83.33, -159.9), (8.333, 83.33, -159.9)], [], [(787, 786, 785), (784, 785, 786), (791, 790, 789), (788, 789, 790), (795, 794, 793), (792, 793, 794), (835, 834, 833), (832, 833, 834), (1016, 3, 1), (0, 1, 2), (1018, 1, 0), (3, 2, 1), (1017, 1, 1018), (1, 1017, 1016), (7, 5, 1015), (7, 1015, 1014), (6, 7, 8), (4, 5, 6), (1014, 9, 7), (7, 6, 5), (9, 8, 7), (843, 842, 841), (840, 841, 842), (59, 58, 57), (57, 56, 1019), (56, 1020, 1019), (56, 112, 1020), (112, 56, 113), (58, 113, 56), (56, 57, 58), (60, 61, 62), (63, 62, 61), (64, 116, 62), (65, 64, 63), (62, 63, 64), (115, 62, 116), (114, 60, 115), (62, 115, 60), (799, 798, 797), (796, 797, 798), (803, 802, 801), (800, 801, 802), (807, 806, 805), (804, 805, 806), (15, 14, 13), (1012, 13, 1013), (15, 13, 1012), (13, 11, 1013), (13, 12, 11), (12, 13, 14), (10, 11, 12), (16, 17, 18), (19, 1011, 1010), (1010, 21, 19), (19, 17, 1011), (19, 18, 17), (18, 19, 20), (21, 20, 19), (25, 23, 1009), (25, 1009, 1008), (27, 25, 1008), (25, 24, 23), (24, 25, 26), (22, 23, 24), (27, 26, 25), (70, 119, 68), (118, 68, 119), (68, 118, 66), (117, 66, 118), (68, 69, 70), (71, 70, 69), (66, 67, 68), (69, 68, 67), (120, 72, 121), (121, 74, 122), (77, 76, 75), (75, 74, 73), (74, 75, 76), (74, 121, 72), (76, 122, 74), (72, 73, 74), (82, 125, 80), (124, 80, 125), (80, 81, 82), (81, 80, 79), (83, 82, 81), (78, 79, 80), (123, 78, 124), (80, 124, 78), (851, 850, 849), (848, 849, 850), (1022, 140, 196), (141, 140, 1021), (1021, 140, 1022), (142, 197, 140), (196, 140, 197), (140, 141, 142), (143, 142, 141), (146, 199, 144), (199, 146, 200), (148, 200, 146), (198, 144, 199), (149, 148, 147), (147, 146, 145), (146, 147, 148), (144, 145, 146), (859, 858, 857), (856, 857, 858), (225, 224, 1023), (224, 1024, 1023), (224, 280, 1024), (280, 224, 281), (224, 225, 226), (227, 226, 225), (226, 281, 224), (232, 284, 230), (230, 231, 232), (233, 232, 231), (282, 228, 283), (228, 229, 230), (230, 283, 228), (231, 230, 229), (283, 230, 284), (867, 866, 865), (864, 865, 866), (1025, 309, 308), (364, 308, 365), (308, 309, 310), (311, 310, 309), (308, 1026, 1025), (308, 364, 1026), (310, 365, 308), (367, 314, 368), (314, 315, 316), (315, 314, 313), (316, 368, 314), (317, 316, 315), (312, 313, 314), (366, 312, 367), (314, 367, 312), (154, 203, 152), (202, 152, 203), (152, 202, 150), (152, 153, 154), (201, 150, 202), (155, 154, 153), (150, 151, 152), (153, 152, 151), (158, 159, 160), (160, 206, 158), (205, 158, 206), (159, 158, 157), (204, 156, 205), (158, 205, 156), (161, 160, 159), (156, 157, 158), (167, 166, 165), (207, 162, 208), (166, 209, 164), (208, 164, 209), (165, 164, 163), (162, 163, 164), (164, 208, 162), (164, 165, 166), (286, 236, 287), (285, 234, 286), (234, 235, 236), (239, 238, 237), (237, 236, 235), (236, 237, 238), (238, 287, 236), (236, 286, 234), (243, 242, 241), (242, 243, 244), (240, 241, 242), (245, 244, 243), (289, 242, 290), (242, 289, 240), (288, 240, 289), (244, 290, 242), (251, 250, 249), (248, 292, 246), (292, 248, 293), (249, 248, 247), (246, 247, 248), (248, 249, 250), (291, 246, 292), (250, 293, 248), (322, 371, 320), (323, 322, 321), (320, 321, 322), (321, 320, 319), (369, 318, 370), (370, 320, 371), (320, 370, 318), (318, 319, 320), (372, 324, 373), (326, 373, 324), (373, 326, 374), (324, 325, 326), (328, 374, 326), (326, 327, 328), (329, 328, 327), (327, 326, 325), (332, 376, 330), (376, 332, 377), (334, 377, 332), (330, 331, 332), (332, 333, 334), (333, 332, 331), (335, 334, 333), (375, 330, 376), (811, 810, 809), (808, 809, 810), (815, 814, 813), (812, 813, 814), (819, 818, 817), (816, 817, 818), (29, 1007, 31), (31, 30, 29), (28, 29, 30), (1007, 1006, 31), (1006, 33, 31), (30, 31, 32), (33, 32, 31), (1004, 39, 37), (36, 37, 38), (34, 35, 36), (39, 38, 37), (37, 36, 35), (37, 35, 1005), (37, 1005, 1004), (43, 41, 1003), (1002, 45, 43), (42, 43, 44), (43, 42, 41), (43, 1003, 1002), (40, 41, 42), (45, 44, 43), (126, 84, 127), (127, 86, 128), (84, 85, 86), (86, 127, 84), (86, 87, 88), (87, 86, 85), (88, 128, 86), (89, 88, 87), (130, 92, 131), (95, 94, 93), (92, 93, 94), (94, 131, 92), (92, 130, 90), (90, 91, 92), (93, 92, 91), (129, 90, 130), (96, 97, 98), (98, 99, 100), (132, 96, 133), (99, 98, 97), (100, 134, 98), (98, 133, 96), (133, 98, 134), (101, 100, 99), (823, 822, 821), (820, 821, 822), (827, 826, 825), (824, 825, 826), (831, 830, 829), (828, 829, 830), (51, 49, 1001), (49, 47, 1000), (49, 48, 47), (49, 1000, 1001), (48, 49, 50), (51, 50, 49), (46, 47, 48), (53, 999, 55), (55, 54, 53), (52, 53, 54), (54, 55, 997), (55, 999, 998), (55, 998, 997), (839, 838, 837), (836, 837, 838), (136, 104, 137), (104, 136, 102), (102, 103, 104), (135, 102, 136), (107, 106, 105), (105, 104, 103), (106, 137, 104), (104, 105, 106), (111, 110, 109), (108, 109, 110), (995, 139, 110), (110, 139, 108), (138, 108, 139), (110, 111, 996), (110, 996, 995), (847, 846, 845), (844, 845, 846), (173, 172, 171), (210, 168, 211), (170, 211, 168), (168, 169, 170), (171, 170, 169), (211, 170, 212), (172, 212, 170), (170, 171, 172), (179, 178, 177), (176, 214, 174), (213, 174, 214), (214, 176, 215), (176, 177, 178), (174, 175, 176), (177, 176, 175), (178, 215, 176), (217, 182, 218), (182, 183, 184), (184, 218, 182), (183, 182, 181), (185, 184, 183), (182, 217, 180), (180, 181, 182), (216, 180, 217), (255, 254, 253), (252, 253, 254), (256, 296, 254), (257, 256, 255), (254, 255, 256), (295, 254, 296), (294, 252, 295), (254, 295, 252), (262, 299, 260), (298, 260, 299), (261, 260, 259), (260, 298, 258), (297, 258, 298), (258, 259, 260), (263, 262, 261), (260, 261, 262), (269, 268, 267), (300, 264, 301), (266, 301, 264), (301, 266, 302), (267, 266, 265), (266, 267, 268), (264, 265, 266), (268, 302, 266), (378, 336, 379), (336, 337, 338), (338, 379, 336), (341, 340, 339), (379, 338, 380), (340, 380, 338), (339, 338, 337), (338, 339, 340), (347, 346, 345), (346, 383, 344), (382, 344, 383), (344, 382, 342), (381, 342, 382), (345, 344, 343), (344, 345, 346), (342, 343, 344), (384, 348, 385), (348, 349, 350), (352, 386, 350), (385, 350, 386), (353, 352, 351), (351, 350, 349), (350, 385, 348), (350, 351, 352), (191, 190, 189), (219, 186, 220), (189, 188, 187), (186, 187, 188), (188, 189, 190), (188, 220, 186), (190, 221, 188), (220, 188, 221), (222, 192, 223), (192, 193, 194), (194, 223, 192), (194, 994, 993), (194, 195, 994), (993, 223, 194), (195, 194, 193), (855, 854, 853), (852, 853, 854), (270, 271, 272), (303, 270, 304), (272, 304, 270), (273, 272, 271), (275, 274, 273), (272, 273, 274), (274, 305, 272), (304, 272, 305), (279, 278, 277), (276, 277, 278), (278, 307, 276), (306, 276, 307), (278, 279, 992), (278, 992, 991), (991, 307, 278), (863, 862, 861), (860, 861, 862), (357, 356, 355), (356, 357, 358), (354, 355, 356), (387, 354, 388), (356, 388, 354), (358, 389, 356), (388, 356, 389), (359, 358, 357), (390, 360, 391), (360, 361, 362), (391, 362, 989), (362, 391, 360), (363, 362, 361), (362, 363, 990), (362, 990, 989), (871, 870, 869), (868, 869, 870), (875, 874, 873), (872, 873, 874), (394, 449, 392), (392, 393, 394), (395, 394, 393), (392, 448, 1028), (448, 392, 449), (392, 1028, 1027), (1027, 393, 392), (401, 400, 399), (400, 452, 398), (451, 398, 452), (398, 451, 396), (450, 396, 451), (398, 399, 400), (399, 398, 397), (396, 397, 398), (883, 882, 881), (880, 881, 882), (476, 532, 1030), (476, 1030, 1029), (1029, 477, 476), (479, 478, 477), (532, 476, 533), (478, 533, 476), (476, 477, 478), (482, 535, 480), (484, 536, 482), (535, 482, 536), (480, 481, 482), (485, 484, 483), (483, 482, 481), (482, 483, 484), (534, 480, 535), (891, 890, 889), (888, 889, 890), (1031, 561, 560), (560, 1032, 1031), (560, 616, 1032), (616, 560, 617), (560, 561, 562), (563, 562, 561), (562, 617, 560), (566, 567, 568), (569, 568, 567), (567, 566, 565), (619, 566, 620), (568, 620, 566), (566, 619, 564), (564, 565, 566), (618, 564, 619), (454, 404, 455), (404, 454, 402), (402, 403, 404), (453, 402, 454), (405, 404, 403), (404, 405, 406), (406, 455, 404), (407, 406, 405), (411, 410, 409), (413, 412, 411), (410, 411, 412), (412, 458, 410), (457, 410, 458), (410, 457, 408), (456, 408, 457), (408, 409, 410), (417, 416, 415), (416, 417, 418), (414, 415, 416), (419, 418, 417), (459, 414, 460), (460, 416, 461), (416, 460, 414), (418, 461, 416), (491, 490, 489), (490, 539, 488), (488, 489, 490), (538, 488, 539), (488, 538, 486), (489, 488, 487), (537, 486, 538), (486, 487, 488), (541, 494, 542), (494, 541, 492), (496, 542, 494), (540, 492, 541), (494, 495, 496), (497, 496, 495), (495, 494, 493), (492, 493, 494), (503, 502, 501), (501, 500, 499), (500, 544, 498), (544, 500, 545), (502, 545, 500), (543, 498, 544), (500, 501, 502), (498, 499, 500), (572, 622, 570), (575, 574, 573), (570, 571, 572), (622, 572, 623), (572, 573, 574), (574, 623, 572), (573, 572, 571), (621, 570, 622), (581, 580, 579), (580, 626, 578), (578, 579, 580), (576, 577, 578), (578, 625, 576), (624, 576, 625), (625, 578, 626), (579, 578, 577), (628, 584, 629), (584, 628, 582), (627, 582, 628), (586, 629, 584), (584, 585, 586), (587, 586, 585), (582, 583, 584), (585, 584, 583), (899, 898, 897), (896, 897, 898), (646, 701, 644), (1033, 645, 644), (647, 646, 645), (644, 645, 646), (644, 700, 1034), (644, 1034, 1033), (700, 644, 701), (652, 704, 650), (653, 652, 651), (650, 651, 652), (651, 650, 649), (650, 703, 648), (702, 648, 703), (703, 650, 704), (648, 649, 650), (907, 906, 905), (904, 905, 906), (728, 730, 960), (731, 730, 729), (728, 729, 730), (1035, 729, 728), (728, 961, 1035), (728, 960, 961), (732, 734, 962), (732, 733, 734), (734, 736, 963), (735, 734, 733), (734, 735, 736), (734, 963, 962), (737, 736, 735), (915, 914, 913), (912, 913, 914), (919, 918, 917), (916, 917, 918), (923, 922, 921), (920, 921, 922), (705, 654, 706), (656, 657, 658), (659, 658, 657), (706, 656, 707), (656, 706, 654), (657, 656, 655), (654, 655, 656), (658, 707, 656), (663, 662, 661), (662, 663, 664), (660, 661, 662), (665, 664, 663), (662, 709, 660), (664, 710, 662), (708, 660, 709), (709, 662, 710), (668, 712, 666), (666, 667, 668), (712, 668, 713), (670, 713, 668), (671, 670, 669), (669, 668, 667), (711, 666, 712), (668, 669, 670), (741, 740, 739), (740, 741, 742), (743, 742, 741), (740, 965, 964), (740, 742, 965), (964, 738, 740), (738, 739, 740), (744, 746, 966), (746, 748, 967), (967, 966, 746), (749, 748, 747), (746, 747, 748), (744, 745, 746), (747, 746, 745), (753, 752, 751), (750, 751, 752), (755, 754, 753), (752, 753, 754), (969, 752, 754), (968, 752, 969), (750, 752, 968), (927, 926, 925), (924, 925, 926), (931, 930, 929), (928, 929, 930), (935, 934, 933), (932, 933, 934), (420, 421, 422), (424, 464, 422), (463, 422, 464), (422, 463, 420), (462, 420, 463), (422, 423, 424), (425, 424, 423), (423, 422, 421), (431, 430, 429), (465, 426, 466), (428, 429, 430), (429, 428, 427), (426, 427, 428), (428, 466, 426), (430, 467, 428), (466, 428, 467), (434, 435, 436), (432, 433, 434), (435, 434, 433), (436, 470, 434), (469, 434, 470), (434, 469, 432), (468, 432, 469), (437, 436, 435), (508, 548, 506), (504, 505, 506), (506, 507, 508), (509, 508, 507), (546, 504, 547), (506, 547, 504), (507, 506, 505), (547, 506, 548), (549, 510, 550), (550, 512, 551), (514, 551, 512), (512, 550, 510), (512, 513, 514), (515, 514, 513), (510, 511, 512), (513, 512, 511), (521, 520, 519), (518, 519, 520), (520, 554, 518), (516, 517, 518), (519, 518, 517), (553, 518, 554), (518, 553, 516), (552, 516, 553), (631, 590, 632), (592, 632, 590), (590, 631, 588), (590, 591, 592), (591, 590, 589), (588, 589, 590), (630, 588, 631), (593, 592, 591), (633, 594, 634), (634, 596, 635), (599, 598, 597), (597, 596, 595), (596, 597, 598), (598, 635, 596), (594, 595, 596), (596, 634, 594), (605, 604, 603), (602, 603, 604), (604, 638, 602), (637, 602, 638), (602, 637, 600), (603, 602, 601), (636, 600, 637), (600, 601, 602), (471, 438, 472), (438, 439, 440), (440, 472, 438), (440, 441, 442), (443, 442, 441), (442, 473, 440), (472, 440, 473), (441, 440, 439), (447, 446, 445), (444, 445, 446), (474, 444, 475), (446, 475, 444), (988, 446, 447), (987, 446, 988), (475, 446, 987), (879, 878, 877), (876, 877, 878), (522, 523, 524), (524, 556, 522), (525, 524, 523), (524, 525, 526), (556, 524, 557), (555, 522, 556), (527, 526, 525), (526, 557, 524), (528, 529, 530), (531, 530, 529), (530, 559, 528), (558, 528, 559), (986, 530, 531), (985, 530, 986), (559, 530, 985), (887, 886, 885), (884, 885, 886), (606, 607, 608), (608, 609, 610), (609, 608, 607), (640, 608, 641), (610, 641, 608), (611, 610, 609), (639, 606, 640), (608, 640, 606), (614, 643, 612), (614, 983, 643), (642, 612, 643), (612, 613, 614), (615, 614, 613), (614, 615, 984), (614, 984, 983), (895, 894, 893), (892, 893, 894), (677, 676, 675), (714, 672, 715), (672, 673, 674), (674, 715, 672), (675, 674, 673), (676, 716, 674), (715, 674, 716), (674, 675, 676), (681, 680, 679), (680, 681, 682), (683, 682, 681), (682, 719, 680), (678, 679, 680), (718, 680, 719), (680, 718, 678), (717, 678, 718), (689, 688, 687), (684, 685, 686), (686, 687, 688), (688, 722, 686), (686, 721, 684), (720, 684, 721), (721, 686, 722), (687, 686, 685), (759, 758, 757), (758, 759, 760), (761, 760, 759), (756, 757, 758), (971, 758, 760), (970, 758, 971), (756, 758, 970), (767, 766, 765), (762, 763, 764), (765, 764, 763), (973, 764, 766), (764, 765, 766), (972, 764, 973), (762, 764, 972), (773, 772, 771), (975, 770, 772), (770, 771, 772), (768, 769, 770), (771, 770, 769), (974, 770, 975), (768, 770, 974), (939, 938, 937), (936, 937, 938), (943, 942, 941), (940, 941, 942), (947, 946, 945), (944, 945, 946), (690, 691, 692), (692, 693, 694), (693, 692, 691), (695, 694, 693), (692, 724, 690), (724, 692, 725), (694, 725, 692), (723, 690, 724), (699, 698, 697), (698, 699, 982), (726, 696, 727), (698, 982, 981), (981, 727, 698), (696, 697, 698), (698, 727, 696), (903, 902, 901), (900, 901, 902), (776, 778, 977), (776, 977, 976), (774, 776, 976), (774, 775, 776), (777, 776, 775), (776, 777, 778), (779, 778, 777), (978, 780, 782), (780, 781, 782), (783, 782, 781), (782, 783, 980), (782, 980, 979), (782, 979, 978), (911, 910, 909), (908, 909, 910), (951, 950, 949), (948, 949, 950), (955, 954, 953), (952, 953, 954), (959, 958, 957), (956, 957, 958)])
_uv = me_forest3_00_mesh.uv_layers.new(name='UVMap')
_uv.uv.foreach_set('vector', [0.08659, 0.9961, 0.08659, 0.9134, 0.003906, 0.9961, 0.003906, 0.9134, 0.003906, 0.9961, 0.08659, 0.9134, 0.1693, 0.9961, 0.1693, 0.9134, 0.08659, 0.9961, 0.08659, 0.9134, 0.08659, 0.9961, 0.1693, 0.9134, 0.252, 0.9961, 0.252, 0.9134, 0.1693, 0.9961, 0.1693, 0.9134, 0.1693, 0.9961, 0.252, 0.9134, 0.08659, 0.9134, 0.08659, 0.8307, 0.003906, 0.9134, 0.003906, 0.8307, 0.003906, 0.9134, 0.08659, 0.8307, 0.1693, 0.9134, 0.1693, 0.8721, 0.1279, 0.8721, 0.1279, 0.8307, 0.1279, 0.8721, 0.1693, 0.8307, 0.08659, 0.8307, 0.1279, 0.8721, 0.1279, 0.8307, 0.1693, 0.8721, 0.1693, 0.8307, 0.1279, 0.8721, 0.08659, 0.9134, 0.1279, 0.8721, 0.08659, 0.8307, 0.1279, 0.8721, 0.08659, 0.9134, 0.1693, 0.9134, 0.2106, 0.8721, 0.1693, 0.8721, 0.1693, 0.9134, 0.2106, 0.8721, 0.1693, 0.9134, 0.252, 0.9134, 0.2106, 0.8307, 0.2106, 0.8721, 0.252, 0.8307, 0.1693, 0.8307, 0.1693, 0.8721, 0.2106, 0.8307, 0.252, 0.9134, 0.252, 0.8721, 0.2106, 0.8721, 0.2106, 0.8721, 0.2106, 0.8307, 0.1693, 0.8721, 0.252, 0.8721, 0.252, 0.8307, 0.2106, 0.8721, 0.08659, 0.8307, 0.08659, 0.748, 0.003906, 0.8307, 0.003906, 0.748, 0.003906, 0.8307, 0.08659, 0.748, 0.1693, 0.8307, 0.1693, 0.7894, 0.1279, 0.8307, 0.1279, 0.8307, 0.1279, 0.7894, 0.08659, 0.8307, 0.1279, 0.7894, 0.08659, 0.748, 0.08659, 0.8307, 0.1279, 0.7894, 0.1279, 0.748, 0.08659, 0.748, 0.1279, 0.748, 0.1279, 0.7894, 0.1693, 0.748, 0.1693, 0.7894, 0.1693, 0.748, 0.1279, 0.7894, 0.1279, 0.7894, 0.1279, 0.8307, 0.1693, 0.7894, 0.1693, 0.7894, 0.1693, 0.8307, 0.2106, 0.7894, 0.2106, 0.8307, 0.2106, 0.7894, 0.1693, 0.8307, 0.252, 0.7894, 0.252, 0.748, 0.2106, 0.7894, 0.252, 0.8307, 0.252, 0.7894, 0.2106, 0.8307, 0.2106, 0.7894, 0.2106, 0.8307, 0.252, 0.7894, 0.2106, 0.748, 0.2106, 0.7894, 0.252, 0.748, 0.1693, 0.748, 0.1693, 0.7894, 0.2106, 0.748, 0.2106, 0.7894, 0.2106, 0.748, 0.1693, 0.7894, 0.3346, 0.9961, 0.3346, 0.9134, 0.252, 0.9961, 0.252, 0.9134, 0.252, 0.9961, 0.3346, 0.9134, 0.4173, 0.9961, 0.4173, 0.9134, 0.3346, 0.9961, 0.3346, 0.9134, 0.3346, 0.9961, 0.4173, 0.9134, 0.5, 0.9961, 0.5, 0.9134, 0.4173, 0.9961, 0.4173, 0.9134, 0.4173, 0.9961, 0.5, 0.9134, 0.3346, 0.8721, 0.3346, 0.8307, 0.2933, 0.8721, 0.3346, 0.9134, 0.2933, 0.8721, 0.252, 0.9134, 0.3346, 0.8721, 0.2933, 0.8721, 0.3346, 0.9134, 0.2933, 0.8721, 0.252, 0.8721, 0.252, 0.9134, 0.2933, 0.8721, 0.2933, 0.8307, 0.252, 0.8721, 0.2933, 0.8307, 0.2933, 0.8721, 0.3346, 0.8307, 0.252, 0.8307, 0.252, 0.8721, 0.2933, 0.8307, 0.3346, 0.8307, 0.3346, 0.8721, 0.376, 0.8307, 0.376, 0.8721, 0.3346, 0.9134, 0.4173, 0.9134, 0.4173, 0.9134, 0.4173, 0.8721, 0.376, 0.8721, 0.376, 0.8721, 0.3346, 0.8721, 0.3346, 0.9134, 0.376, 0.8721, 0.376, 0.8307, 0.3346, 0.8721, 0.376, 0.8307, 0.376, 0.8721, 0.4173, 0.8307, 0.4173, 0.8721, 0.4173, 0.8307, 0.376, 0.8721, 0.4587, 0.8721, 0.4173, 0.8721, 0.4173, 0.9134, 0.4587, 0.8721, 0.4173, 0.9134, 0.5, 0.9134, 0.5, 0.8721, 0.4587, 0.8721, 0.5, 0.9134, 0.4587, 0.8721, 0.4587, 0.8307, 0.4173, 0.8721, 0.4587, 0.8307, 0.4587, 0.8721, 0.5, 0.8307, 0.4173, 0.8307, 0.4173, 0.8721, 0.4587, 0.8307, 0.5, 0.8721, 0.5, 0.8307, 0.4587, 0.8721, 0.3346, 0.7894, 0.3346, 0.748, 0.2933, 0.7894, 0.2933, 0.748, 0.2933, 0.7894, 0.3346, 0.748, 0.2933, 0.7894, 0.2933, 0.748, 0.252, 0.7894, 0.252, 0.748, 0.252, 0.7894, 0.2933, 0.748, 0.2933, 0.7894, 0.2933, 0.8307, 0.3346, 0.7894, 0.3346, 0.8307, 0.3346, 0.7894, 0.2933, 0.8307, 0.252, 0.7894, 0.252, 0.8307, 0.2933, 0.7894, 0.2933, 0.8307, 0.2933, 0.7894, 0.252, 0.8307, 0.3346, 0.748, 0.3346, 0.7894, 0.376, 0.748, 0.376, 0.748, 0.376, 0.7894, 0.4173, 0.748, 0.4173, 0.8307, 0.4173, 0.7894, 0.376, 0.8307, 0.376, 0.8307, 0.376, 0.7894, 0.3346, 0.8307, 0.376, 0.7894, 0.376, 0.8307, 0.4173, 0.7894, 0.376, 0.7894, 0.376, 0.748, 0.3346, 0.7894, 0.4173, 0.7894, 0.4173, 0.748, 0.376, 0.7894, 0.3346, 0.7894, 0.3346, 0.8307, 0.376, 0.7894, 0.5, 0.7894, 0.5, 0.748, 0.4587, 0.7894, 0.4587, 0.748, 0.4587, 0.7894, 0.5, 0.748, 0.4587, 0.7894, 0.4587, 0.8307, 0.5, 0.7894, 0.4587, 0.8307, 0.4587, 0.7894, 0.4173, 0.8307, 0.5, 0.8307, 0.5, 0.7894, 0.4587, 0.8307, 0.4173, 0.7894, 0.4173, 0.8307, 0.4587, 0.7894, 0.4173, 0.748, 0.4173, 0.7894, 0.4587, 0.748, 0.4587, 0.7894, 0.4587, 0.748, 0.4173, 0.7894, 0.08659, 0.748, 0.08659, 0.6654, 0.003906, 0.748, 0.003906, 0.6654, 0.003906, 0.748, 0.08659, 0.6654, 0.08659, 0.6654, 0.1279, 0.7067, 0.1279, 0.6654, 0.1279, 0.748, 0.1279, 0.7067, 0.08659, 0.748, 0.08659, 0.748, 0.1279, 0.7067, 0.08659, 0.6654, 0.1693, 0.7067, 0.1693, 0.6654, 0.1279, 0.7067, 0.1279, 0.6654, 0.1279, 0.7067, 0.1693, 0.6654, 0.1279, 0.7067, 0.1279, 0.748, 0.1693, 0.7067, 0.1693, 0.748, 0.1693, 0.7067, 0.1279, 0.748, 0.2106, 0.7067, 0.2106, 0.6654, 0.1693, 0.7067, 0.2106, 0.6654, 0.2106, 0.7067, 0.252, 0.6654, 0.252, 0.7067, 0.252, 0.6654, 0.2106, 0.7067, 0.1693, 0.6654, 0.1693, 0.7067, 0.2106, 0.6654, 0.252, 0.748, 0.252, 0.7067, 0.2106, 0.748, 0.2106, 0.748, 0.2106, 0.7067, 0.1693, 0.748, 0.2106, 0.7067, 0.2106, 0.748, 0.252, 0.7067, 0.1693, 0.7067, 0.1693, 0.748, 0.2106, 0.7067, 0.08659, 0.6654, 0.08659, 0.5827, 0.003906, 0.6654, 0.003906, 0.5827, 0.003906, 0.6654, 0.08659, 0.5827, 0.1279, 0.6654, 0.1279, 0.624, 0.08659, 0.6654, 0.1279, 0.624, 0.08659, 0.5827, 0.08659, 0.6654, 0.1279, 0.624, 0.1279, 0.5827, 0.08659, 0.5827, 0.1279, 0.5827, 0.1279, 0.624, 0.1693, 0.5827, 0.1279, 0.624, 0.1279, 0.6654, 0.1693, 0.624, 0.1693, 0.6654, 0.1693, 0.624, 0.1279, 0.6654, 0.1693, 0.624, 0.1693, 0.5827, 0.1279, 0.624, 0.252, 0.624, 0.252, 0.5827, 0.2106, 0.624, 0.2106, 0.624, 0.2106, 0.6654, 0.252, 0.624, 0.252, 0.6654, 0.252, 0.624, 0.2106, 0.6654, 0.1693, 0.5827, 0.1693, 0.624, 0.2106, 0.5827, 0.1693, 0.624, 0.1693, 0.6654, 0.2106, 0.624, 0.2106, 0.624, 0.2106, 0.5827, 0.1693, 0.624, 0.2106, 0.6654, 0.2106, 0.624, 0.1693, 0.6654, 0.2106, 0.5827, 0.2106, 0.624, 0.252, 0.5827, 0.08659, 0.5827, 0.08659, 0.5, 0.003906, 0.5827, 0.003906, 0.5, 0.003906, 0.5827, 0.08659, 0.5, 0.08659, 0.5827, 0.1279, 0.5827, 0.1279, 0.5413, 0.1279, 0.5, 0.1279, 0.5413, 0.1693, 0.5, 0.1279, 0.5413, 0.1279, 0.5827, 0.1693, 0.5413, 0.1693, 0.5827, 0.1693, 0.5413, 0.1279, 0.5827, 0.1279, 0.5413, 0.08659, 0.5, 0.08659, 0.5827, 0.1279, 0.5413, 0.1279, 0.5, 0.08659, 0.5, 0.1693, 0.5413, 0.1693, 0.5, 0.1279, 0.5413, 0.2106, 0.5, 0.2106, 0.5413, 0.252, 0.5, 0.2106, 0.5413, 0.2106, 0.5827, 0.252, 0.5413, 0.2106, 0.5827, 0.2106, 0.5413, 0.1693, 0.5827, 0.252, 0.5413, 0.252, 0.5, 0.2106, 0.5413, 0.252, 0.5827, 0.252, 0.5413, 0.2106, 0.5827, 0.1693, 0.5413, 0.1693, 0.5827, 0.2106, 0.5413, 0.1693, 0.5, 0.1693, 0.5413, 0.2106, 0.5, 0.2106, 0.5413, 0.2106, 0.5, 0.1693, 0.5413, 0.3346, 0.7067, 0.3346, 0.6654, 0.2933, 0.7067, 0.2933, 0.6654, 0.2933, 0.7067, 0.3346, 0.6654, 0.2933, 0.7067, 0.2933, 0.6654, 0.252, 0.7067, 0.2933, 0.7067, 0.2933, 0.748, 0.3346, 0.7067, 0.252, 0.6654, 0.252, 0.7067, 0.2933, 0.6654, 0.3346, 0.748, 0.3346, 0.7067, 0.2933, 0.748, 0.252, 0.7067, 0.252, 0.748, 0.2933, 0.7067, 0.2933, 0.748, 0.2933, 0.7067, 0.252, 0.748, 0.376, 0.7067, 0.376, 0.748, 0.4173, 0.7067, 0.4173, 0.7067, 0.4173, 0.6654, 0.376, 0.7067, 0.376, 0.6654, 0.376, 0.7067, 0.4173, 0.6654, 0.376, 0.748, 0.376, 0.7067, 0.3346, 0.748, 0.3346, 0.6654, 0.3346, 0.7067, 0.376, 0.6654, 0.376, 0.7067, 0.376, 0.6654, 0.3346, 0.7067, 0.4173, 0.748, 0.4173, 0.7067, 0.376, 0.748, 0.3346, 0.7067, 0.3346, 0.748, 0.376, 0.7067, 0.5, 0.748, 0.5, 0.7067, 0.4587, 0.748, 0.4173, 0.6654, 0.4173, 0.7067, 0.4587, 0.6654, 0.5, 0.7067, 0.5, 0.6654, 0.4587, 0.7067, 0.4587, 0.6654, 0.4587, 0.7067, 0.5, 0.6654, 0.4587, 0.748, 0.4587, 0.7067, 0.4173, 0.748, 0.4173, 0.7067, 0.4173, 0.748, 0.4587, 0.7067, 0.4587, 0.7067, 0.4587, 0.6654, 0.4173, 0.7067, 0.4587, 0.7067, 0.4587, 0.748, 0.5, 0.7067, 0.2933, 0.5827, 0.2933, 0.624, 0.3346, 0.5827, 0.252, 0.5827, 0.252, 0.624, 0.2933, 0.5827, 0.252, 0.624, 0.252, 0.6654, 0.2933, 0.624, 0.3346, 0.6654, 0.3346, 0.624, 0.2933, 0.6654, 0.2933, 0.6654, 0.2933, 0.624, 0.252, 0.6654, 0.2933, 0.624, 0.2933, 0.6654, 0.3346, 0.624, 0.3346, 0.624, 0.3346, 0.5827, 0.2933, 0.624, 0.2933, 0.624, 0.2933, 0.5827, 0.252, 0.624, 0.376, 0.6654, 0.376, 0.624, 0.3346, 0.6654, 0.376, 0.624, 0.376, 0.6654, 0.4173, 0.624, 0.3346, 0.624, 0.3346, 0.6654, 0.376, 0.624, 0.4173, 0.6654, 0.4173, 0.624, 0.376, 0.6654, 0.376, 0.5827, 0.376, 0.624, 0.4173, 0.5827, 0.376, 0.624, 0.376, 0.5827, 0.3346, 0.624, 0.3346, 0.5827, 0.3346, 0.624, 0.376, 0.5827, 0.4173, 0.624, 0.4173, 0.5827, 0.376, 0.624, 0.5, 0.6654, 0.5, 0.624, 0.4587, 0.6654, 0.4587, 0.624, 0.4587, 0.5827, 0.4173, 0.624, 0.4587, 0.5827, 0.4587, 0.624, 0.5, 0.5827, 0.4587, 0.6654, 0.4587, 0.624, 0.4173, 0.6654, 0.4173, 0.624, 0.4173, 0.6654, 0.4587, 0.624, 0.4587, 0.624, 0.4587, 0.6654, 0.5, 0.624, 0.4173, 0.5827, 0.4173, 0.624, 0.4587, 0.5827, 0.5, 0.624, 0.5, 0.5827, 0.4587, 0.624, 0.3346, 0.5413, 0.3346, 0.5, 0.2933, 0.5413, 0.3346, 0.5827, 0.3346, 0.5413, 0.2933, 0.5827, 0.2933, 0.5413, 0.2933, 0.5827, 0.3346, 0.5413, 0.2933, 0.5827, 0.2933, 0.5413, 0.252, 0.5827, 0.252, 0.5, 0.252, 0.5413, 0.2933, 0.5, 0.2933, 0.5, 0.2933, 0.5413, 0.3346, 0.5, 0.2933, 0.5413, 0.2933, 0.5, 0.252, 0.5413, 0.252, 0.5413, 0.252, 0.5827, 0.2933, 0.5413, 0.3346, 0.5, 0.3346, 0.5413, 0.376, 0.5, 0.376, 0.5413, 0.376, 0.5, 0.3346, 0.5413, 0.376, 0.5, 0.376, 0.5413, 0.4173, 0.5, 0.3346, 0.5413, 0.3346, 0.5827, 0.376, 0.5413, 0.4173, 0.5413, 0.4173, 0.5, 0.376, 0.5413, 0.376, 0.5413, 0.376, 0.5827, 0.4173, 0.5413, 0.4173, 0.5827, 0.4173, 0.5413, 0.376, 0.5827, 0.376, 0.5827, 0.376, 0.5413, 0.3346, 0.5827, 0.4587, 0.5413, 0.4587, 0.5, 0.4173, 0.5413, 0.4587, 0.5, 0.4587, 0.5413, 0.5, 0.5, 0.5, 0.5413, 0.5, 0.5, 0.4587, 0.5413, 0.4173, 0.5413, 0.4173, 0.5827, 0.4587, 0.5413, 0.4587, 0.5413, 0.4587, 0.5827, 0.5, 0.5413, 0.4587, 0.5827, 0.4587, 0.5413, 0.4173, 0.5827, 0.5, 0.5827, 0.5, 0.5413, 0.4587, 0.5827, 0.4173, 0.5, 0.4173, 0.5413, 0.4587, 0.5, 0.5827, 0.9961, 0.5827, 0.9134, 0.5, 0.9961, 0.5, 0.9134, 0.5, 0.9961, 0.5827, 0.9134, 0.6654, 0.9961, 0.6654, 0.9134, 0.5827, 0.9961, 0.5827, 0.9134, 0.5827, 0.9961, 0.6654, 0.9134, 0.748, 0.9961, 0.748, 0.9134, 0.6654, 0.9961, 0.6654, 0.9134, 0.6654, 0.9961, 0.748, 0.9134, 0.5, 0.8721, 0.5, 0.9134, 0.5413, 0.8721, 0.5413, 0.8721, 0.5413, 0.8307, 0.5, 0.8721, 0.5, 0.8307, 0.5, 0.8721, 0.5413, 0.8307, 0.5, 0.9134, 0.5827, 0.9134, 0.5413, 0.8721, 0.5827, 0.9134, 0.5827, 0.8721, 0.5413, 0.8721, 0.5413, 0.8307, 0.5413, 0.8721, 0.5827, 0.8307, 0.5827, 0.8721, 0.5827, 0.8307, 0.5413, 0.8721, 0.6654, 0.9134, 0.6654, 0.8721, 0.624, 0.8721, 0.624, 0.8307, 0.624, 0.8721, 0.6654, 0.8307, 0.5827, 0.8307, 0.5827, 0.8721, 0.624, 0.8307, 0.6654, 0.8721, 0.6654, 0.8307, 0.624, 0.8721, 0.624, 0.8721, 0.624, 0.8307, 0.5827, 0.8721, 0.624, 0.8721, 0.5827, 0.8721, 0.5827, 0.9134, 0.624, 0.8721, 0.5827, 0.9134, 0.6654, 0.9134, 0.7067, 0.8721, 0.6654, 0.8721, 0.6654, 0.9134, 0.748, 0.9134, 0.748, 0.8721, 0.7067, 0.8721, 0.7067, 0.8307, 0.7067, 0.8721, 0.748, 0.8307, 0.7067, 0.8721, 0.7067, 0.8307, 0.6654, 0.8721, 0.7067, 0.8721, 0.6654, 0.9134, 0.748, 0.9134, 0.6654, 0.8307, 0.6654, 0.8721, 0.7067, 0.8307, 0.748, 0.8721, 0.748, 0.8307, 0.7067, 0.8721, 0.5, 0.748, 0.5, 0.7894, 0.5413, 0.748, 0.5413, 0.748, 0.5413, 0.7894, 0.5827, 0.748, 0.5, 0.7894, 0.5, 0.8307, 0.5413, 0.7894, 0.5413, 0.7894, 0.5413, 0.748, 0.5, 0.7894, 0.5413, 0.7894, 0.5413, 0.8307, 0.5827, 0.7894, 0.5413, 0.8307, 0.5413, 0.7894, 0.5, 0.8307, 0.5827, 0.7894, 0.5827, 0.748, 0.5413, 0.7894, 0.5827, 0.8307, 0.5827, 0.7894, 0.5413, 0.8307, 0.624, 0.748, 0.624, 0.7894, 0.6654, 0.748, 0.6654, 0.8307, 0.6654, 0.7894, 0.624, 0.8307, 0.624, 0.7894, 0.624, 0.8307, 0.6654, 0.7894, 0.6654, 0.7894, 0.6654, 0.748, 0.624, 0.7894, 0.624, 0.7894, 0.624, 0.748, 0.5827, 0.7894, 0.5827, 0.7894, 0.5827, 0.8307, 0.624, 0.7894, 0.624, 0.8307, 0.624, 0.7894, 0.5827, 0.8307, 0.5827, 0.748, 0.5827, 0.7894, 0.624, 0.748, 0.6654, 0.7894, 0.6654, 0.8307, 0.7067, 0.7894, 0.7067, 0.7894, 0.7067, 0.8307, 0.748, 0.7894, 0.6654, 0.748, 0.6654, 0.7894, 0.7067, 0.748, 0.7067, 0.8307, 0.7067, 0.7894, 0.6654, 0.8307, 0.748, 0.7894, 0.748, 0.748, 0.7067, 0.7894, 0.7067, 0.7894, 0.7067, 0.748, 0.6654, 0.7894, 0.7067, 0.748, 0.7067, 0.7894, 0.748, 0.748, 0.748, 0.8307, 0.748, 0.7894, 0.7067, 0.8307, 0.8307, 0.9961, 0.8307, 0.9134, 0.748, 0.9961, 0.748, 0.9134, 0.748, 0.9961, 0.8307, 0.9134, 0.9134, 0.9961, 0.9134, 0.9134, 0.8307, 0.9961, 0.8307, 0.9134, 0.8307, 0.9961, 0.9134, 0.9134, 0.9961, 0.9961, 0.9961, 0.9134, 0.9134, 0.9961, 0.9134, 0.9134, 0.9134, 0.9961, 0.9961, 0.9134, 0.8307, 0.8721, 0.7894, 0.8721, 0.8307, 0.9134, 0.7894, 0.8721, 0.748, 0.8721, 0.748, 0.9134, 0.7894, 0.8721, 0.7894, 0.8307, 0.748, 0.8721, 0.7894, 0.8721, 0.748, 0.9134, 0.8307, 0.9134, 0.7894, 0.8307, 0.7894, 0.8721, 0.8307, 0.8307, 0.8307, 0.8721, 0.8307, 0.8307, 0.7894, 0.8721, 0.748, 0.8307, 0.748, 0.8721, 0.7894, 0.8307, 0.8307, 0.8721, 0.8307, 0.9134, 0.8721, 0.8721, 0.8721, 0.8721, 0.8721, 0.8307, 0.8307, 0.8721, 0.8307, 0.8307, 0.8307, 0.8721, 0.8721, 0.8307, 0.8721, 0.8307, 0.8721, 0.8721, 0.9134, 0.8307, 0.8721, 0.8721, 0.8307, 0.9134, 0.9134, 0.9134, 0.8721, 0.8721, 0.9134, 0.9134, 0.9134, 0.8307, 0.9961, 0.9134, 0.9961, 0.8307, 0.9134, 0.9134, 0.9134, 0.8307, 0.9134, 0.9134, 0.9961, 0.8307, 0.7894, 0.748, 0.7894, 0.7894, 0.8307, 0.748, 0.7894, 0.7894, 0.7894, 0.748, 0.748, 0.7894, 0.748, 0.7894, 0.748, 0.8307, 0.7894, 0.7894, 0.748, 0.748, 0.748, 0.7894, 0.7894, 0.748, 0.8307, 0.8307, 0.8307, 0.7894, 0.7894, 0.8307, 0.7894, 0.8307, 0.7894, 0.7894, 0.748, 0.8307, 0.8307, 0.7894, 0.8307, 0.748, 0.7894, 0.7894, 0.7894, 0.7894, 0.7894, 0.8307, 0.8307, 0.7894, 0.8721, 0.8307, 0.8721, 0.7894, 0.8307, 0.8307, 0.8307, 0.7894, 0.8307, 0.8307, 0.8721, 0.7894, 0.9134, 0.748, 0.8721, 0.748, 0.8721, 0.7894, 0.8721, 0.7894, 0.8721, 0.748, 0.8307, 0.7894, 0.8307, 0.748, 0.8307, 0.7894, 0.8721, 0.748, 0.8721, 0.7894, 0.8721, 0.8307, 0.9134, 0.8307, 0.8721, 0.7894, 0.9134, 0.8307, 0.9134, 0.748, 0.9961, 0.8307, 0.9961, 0.748, 0.9134, 0.8307, 0.9134, 0.748, 0.9134, 0.8307, 0.9961, 0.748, 0.5827, 0.748, 0.5827, 0.7067, 0.5413, 0.748, 0.5, 0.6654, 0.5, 0.7067, 0.5413, 0.6654, 0.5413, 0.7067, 0.5413, 0.6654, 0.5, 0.7067, 0.5, 0.7067, 0.5, 0.748, 0.5413, 0.7067, 0.5413, 0.748, 0.5413, 0.7067, 0.5, 0.748, 0.5413, 0.6654, 0.5413, 0.7067, 0.5827, 0.6654, 0.5827, 0.7067, 0.5827, 0.6654, 0.5413, 0.7067, 0.5413, 0.7067, 0.5413, 0.748, 0.5827, 0.7067, 0.6654, 0.748, 0.6654, 0.7067, 0.624, 0.748, 0.624, 0.7067, 0.624, 0.6654, 0.5827, 0.7067, 0.5827, 0.6654, 0.5827, 0.7067, 0.624, 0.6654, 0.624, 0.6654, 0.624, 0.7067, 0.6654, 0.6654, 0.624, 0.7067, 0.624, 0.748, 0.6654, 0.7067, 0.5827, 0.7067, 0.5827, 0.748, 0.624, 0.7067, 0.624, 0.748, 0.624, 0.7067, 0.5827, 0.748, 0.6654, 0.7067, 0.6654, 0.6654, 0.624, 0.7067, 0.7067, 0.6654, 0.7067, 0.7067, 0.748, 0.6654, 0.7067, 0.7067, 0.7067, 0.748, 0.748, 0.7067, 0.748, 0.7067, 0.748, 0.6654, 0.7067, 0.7067, 0.7067, 0.748, 0.7067, 0.7067, 0.6654, 0.748, 0.748, 0.748, 0.748, 0.7067, 0.7067, 0.748, 0.7067, 0.7067, 0.7067, 0.6654, 0.6654, 0.7067, 0.6654, 0.7067, 0.6654, 0.748, 0.7067, 0.7067, 0.6654, 0.6654, 0.6654, 0.7067, 0.7067, 0.6654, 0.5413, 0.6654, 0.5413, 0.624, 0.5, 0.6654, 0.5, 0.624, 0.5, 0.6654, 0.5413, 0.624, 0.5827, 0.624, 0.5827, 0.5827, 0.5413, 0.624, 0.5827, 0.6654, 0.5827, 0.624, 0.5413, 0.6654, 0.5413, 0.624, 0.5413, 0.6654, 0.5827, 0.624, 0.5413, 0.5827, 0.5413, 0.624, 0.5827, 0.5827, 0.5, 0.5827, 0.5, 0.624, 0.5413, 0.5827, 0.5413, 0.624, 0.5413, 0.5827, 0.5, 0.624, 0.6654, 0.624, 0.6654, 0.5827, 0.624, 0.624, 0.624, 0.5827, 0.624, 0.624, 0.6654, 0.5827, 0.624, 0.6654, 0.624, 0.624, 0.5827, 0.6654, 0.624, 0.624, 0.624, 0.5827, 0.5827, 0.624, 0.5827, 0.5827, 0.5827, 0.624, 0.624, 0.5827, 0.5827, 0.624, 0.5827, 0.6654, 0.624, 0.624, 0.6654, 0.6654, 0.6654, 0.624, 0.624, 0.6654, 0.624, 0.624, 0.624, 0.6654, 0.6654, 0.624, 0.748, 0.6654, 0.748, 0.624, 0.7067, 0.6654, 0.6654, 0.5827, 0.6654, 0.624, 0.7067, 0.5827, 0.7067, 0.624, 0.7067, 0.5827, 0.6654, 0.624, 0.7067, 0.5827, 0.7067, 0.624, 0.748, 0.5827, 0.7067, 0.6654, 0.7067, 0.624, 0.6654, 0.6654, 0.7067, 0.624, 0.7067, 0.6654, 0.748, 0.624, 0.6654, 0.624, 0.6654, 0.6654, 0.7067, 0.624, 0.748, 0.624, 0.748, 0.5827, 0.7067, 0.624, 0.5, 0.5, 0.5, 0.5413, 0.5413, 0.5, 0.5, 0.5413, 0.5, 0.5827, 0.5413, 0.5413, 0.5413, 0.5413, 0.5413, 0.5, 0.5, 0.5413, 0.5827, 0.5827, 0.5827, 0.5413, 0.5413, 0.5827, 0.5413, 0.5, 0.5413, 0.5413, 0.5827, 0.5, 0.5827, 0.5413, 0.5827, 0.5, 0.5413, 0.5413, 0.5413, 0.5827, 0.5413, 0.5413, 0.5, 0.5827, 0.5413, 0.5413, 0.5413, 0.5827, 0.5827, 0.5413, 0.6654, 0.5827, 0.6654, 0.5413, 0.624, 0.5827, 0.6654, 0.5413, 0.6654, 0.5, 0.624, 0.5413, 0.624, 0.5, 0.624, 0.5413, 0.6654, 0.5, 0.624, 0.5413, 0.624, 0.5, 0.5827, 0.5413, 0.5827, 0.5, 0.5827, 0.5413, 0.624, 0.5, 0.624, 0.5827, 0.624, 0.5413, 0.5827, 0.5827, 0.624, 0.5413, 0.624, 0.5827, 0.6654, 0.5413, 0.5827, 0.5413, 0.5827, 0.5827, 0.624, 0.5413, 0.6654, 0.5, 0.6654, 0.5413, 0.7067, 0.5, 0.6654, 0.5413, 0.6654, 0.5827, 0.7067, 0.5413, 0.748, 0.5413, 0.748, 0.5, 0.7067, 0.5413, 0.7067, 0.5, 0.7067, 0.5413, 0.748, 0.5, 0.748, 0.5827, 0.748, 0.5413, 0.7067, 0.5827, 0.7067, 0.5827, 0.7067, 0.5413, 0.6654, 0.5827, 0.7067, 0.5413, 0.7067, 0.5, 0.6654, 0.5413, 0.7067, 0.5413, 0.7067, 0.5827, 0.748, 0.5413, 0.8307, 0.748, 0.8307, 0.7067, 0.7894, 0.748, 0.748, 0.6654, 0.748, 0.7067, 0.7894, 0.6654, 0.7894, 0.748, 0.7894, 0.7067, 0.748, 0.748, 0.748, 0.7067, 0.748, 0.748, 0.7894, 0.7067, 0.7894, 0.7067, 0.7894, 0.748, 0.8307, 0.7067, 0.7894, 0.7067, 0.7894, 0.6654, 0.748, 0.7067, 0.8307, 0.7067, 0.8307, 0.6654, 0.7894, 0.7067, 0.7894, 0.6654, 0.7894, 0.7067, 0.8307, 0.6654, 0.8307, 0.6654, 0.8307, 0.7067, 0.8721, 0.6654, 0.8307, 0.7067, 0.8307, 0.748, 0.8721, 0.7067, 0.8721, 0.7067, 0.8721, 0.6654, 0.8307, 0.7067, 0.8721, 0.7067, 0.9134, 0.748, 0.9134, 0.6654, 0.8721, 0.7067, 0.8721, 0.748, 0.9134, 0.748, 0.9134, 0.6654, 0.8721, 0.6654, 0.8721, 0.7067, 0.8721, 0.748, 0.8721, 0.7067, 0.8307, 0.748, 0.9961, 0.748, 0.9961, 0.6654, 0.9134, 0.748, 0.9134, 0.6654, 0.9134, 0.748, 0.9961, 0.6654, 0.748, 0.624, 0.748, 0.6654, 0.7894, 0.624, 0.748, 0.5827, 0.748, 0.624, 0.7894, 0.5827, 0.7894, 0.624, 0.7894, 0.5827, 0.748, 0.624, 0.7894, 0.6654, 0.7894, 0.624, 0.748, 0.6654, 0.8307, 0.6654, 0.8307, 0.624, 0.7894, 0.6654, 0.7894, 0.624, 0.7894, 0.6654, 0.8307, 0.624, 0.8307, 0.624, 0.8307, 0.5827, 0.7894, 0.624, 0.7894, 0.5827, 0.7894, 0.624, 0.8307, 0.5827, 0.8721, 0.6654, 0.8721, 0.624, 0.8307, 0.6654, 0.8307, 0.624, 0.8307, 0.6654, 0.8721, 0.624, 0.8721, 0.624, 0.8721, 0.5827, 0.8307, 0.624, 0.8307, 0.5827, 0.8307, 0.624, 0.8721, 0.5827, 0.8721, 0.624, 0.8721, 0.6654, 0.9134, 0.6654, 0.8721, 0.624, 0.9134, 0.6654, 0.9134, 0.5827, 0.9134, 0.5827, 0.8721, 0.5827, 0.8721, 0.624, 0.9961, 0.6654, 0.9961, 0.5827, 0.9134, 0.6654, 0.9134, 0.5827, 0.9134, 0.6654, 0.9961, 0.5827, 0.7894, 0.5827, 0.7894, 0.5413, 0.748, 0.5827, 0.7894, 0.5413, 0.7894, 0.5827, 0.8307, 0.5413, 0.748, 0.5413, 0.748, 0.5827, 0.7894, 0.5413, 0.748, 0.5, 0.748, 0.5413, 0.7894, 0.5, 0.7894, 0.5413, 0.7894, 0.5, 0.748, 0.5413, 0.8307, 0.5413, 0.8307, 0.5, 0.7894, 0.5413, 0.7894, 0.5, 0.7894, 0.5413, 0.8307, 0.5, 0.8307, 0.5827, 0.8307, 0.5413, 0.7894, 0.5827, 0.8307, 0.5, 0.8307, 0.5413, 0.8721, 0.5, 0.8307, 0.5413, 0.8307, 0.5827, 0.8721, 0.5413, 0.8721, 0.5, 0.8721, 0.5413, 0.9134, 0.5, 0.8721, 0.5413, 0.8721, 0.5, 0.8307, 0.5413, 0.8721, 0.5827, 0.8721, 0.5413, 0.8307, 0.5827, 0.8721, 0.5413, 0.8721, 0.5827, 0.9134, 0.5827, 0.8721, 0.5413, 0.9134, 0.5827, 0.9134, 0.5, 0.9961, 0.5827, 0.9961, 0.5, 0.9134, 0.5827, 0.9134, 0.5, 0.9134, 0.5827, 0.9961, 0.5, 0.08659, 0.5, 0.08659, 0.4173, 0.003906, 0.5, 0.003906, 0.4173, 0.003906, 0.5, 0.08659, 0.4173, 0.1693, 0.4587, 0.1693, 0.4173, 0.1279, 0.4587, 0.1279, 0.4587, 0.1279, 0.5, 0.1693, 0.4587, 0.1693, 0.5, 0.1693, 0.4587, 0.1279, 0.5, 0.1279, 0.4587, 0.1279, 0.4173, 0.08659, 0.4173, 0.1279, 0.4173, 0.1279, 0.4587, 0.1693, 0.4173, 0.1279, 0.4587, 0.08659, 0.4173, 0.08659, 0.5, 0.08659, 0.5, 0.1279, 0.5, 0.1279, 0.4587, 0.252, 0.5, 0.252, 0.4587, 0.2106, 0.5, 0.252, 0.4587, 0.252, 0.4173, 0.2106, 0.4587, 0.2106, 0.4173, 0.2106, 0.4587, 0.252, 0.4173, 0.2106, 0.4587, 0.2106, 0.4173, 0.1693, 0.4587, 0.1693, 0.4173, 0.1693, 0.4587, 0.2106, 0.4173, 0.2106, 0.4587, 0.2106, 0.5, 0.252, 0.4587, 0.2106, 0.5, 0.2106, 0.4587, 0.1693, 0.5, 0.1693, 0.4587, 0.1693, 0.5, 0.2106, 0.4587, 0.08659, 0.4173, 0.08659, 0.3346, 0.003906, 0.4173, 0.003906, 0.3346, 0.003906, 0.4173, 0.08659, 0.3346, 0.1279, 0.376, 0.1279, 0.3346, 0.08659, 0.3346, 0.1279, 0.376, 0.08659, 0.3346, 0.08659, 0.4173, 0.08659, 0.4173, 0.1279, 0.4173, 0.1279, 0.376, 0.1693, 0.4173, 0.1693, 0.376, 0.1279, 0.4173, 0.1279, 0.3346, 0.1279, 0.376, 0.1693, 0.3346, 0.1693, 0.376, 0.1693, 0.3346, 0.1279, 0.376, 0.1279, 0.376, 0.1279, 0.4173, 0.1693, 0.376, 0.2106, 0.376, 0.2106, 0.3346, 0.1693, 0.376, 0.252, 0.376, 0.252, 0.3346, 0.2106, 0.376, 0.2106, 0.3346, 0.2106, 0.376, 0.252, 0.3346, 0.1693, 0.376, 0.1693, 0.4173, 0.2106, 0.376, 0.252, 0.4173, 0.252, 0.376, 0.2106, 0.4173, 0.2106, 0.4173, 0.2106, 0.376, 0.1693, 0.4173, 0.2106, 0.376, 0.2106, 0.4173, 0.252, 0.376, 0.1693, 0.3346, 0.1693, 0.376, 0.2106, 0.3346, 0.08659, 0.3346, 0.08659, 0.252, 0.003906, 0.3346, 0.003906, 0.252, 0.003906, 0.3346, 0.08659, 0.252, 0.08659, 0.3346, 0.1279, 0.3346, 0.1279, 0.2933, 0.1279, 0.2933, 0.08659, 0.252, 0.08659, 0.3346, 0.1279, 0.2933, 0.1279, 0.252, 0.08659, 0.252, 0.1279, 0.252, 0.1279, 0.2933, 0.1693, 0.252, 0.1279, 0.2933, 0.1279, 0.3346, 0.1693, 0.2933, 0.1693, 0.3346, 0.1693, 0.2933, 0.1279, 0.3346, 0.1693, 0.2933, 0.1693, 0.252, 0.1279, 0.2933, 0.2106, 0.2933, 0.2106, 0.3346, 0.252, 0.2933, 0.252, 0.3346, 0.252, 0.2933, 0.2106, 0.3346, 0.2106, 0.3346, 0.2106, 0.2933, 0.1693, 0.3346, 0.2106, 0.252, 0.2106, 0.2933, 0.252, 0.252, 0.252, 0.2933, 0.252, 0.252, 0.2106, 0.2933, 0.2106, 0.2933, 0.2106, 0.252, 0.1693, 0.2933, 0.1693, 0.2933, 0.1693, 0.3346, 0.2106, 0.2933, 0.1693, 0.252, 0.1693, 0.2933, 0.2106, 0.252, 0.2933, 0.4173, 0.2933, 0.4587, 0.3346, 0.4173, 0.2933, 0.4587, 0.2933, 0.4173, 0.252, 0.4587, 0.252, 0.4587, 0.252, 0.5, 0.2933, 0.4587, 0.252, 0.4173, 0.252, 0.4587, 0.2933, 0.4173, 0.2933, 0.5, 0.2933, 0.4587, 0.252, 0.5, 0.2933, 0.4587, 0.2933, 0.5, 0.3346, 0.4587, 0.3346, 0.4587, 0.3346, 0.4173, 0.2933, 0.4587, 0.3346, 0.5, 0.3346, 0.4587, 0.2933, 0.5, 0.376, 0.5, 0.376, 0.4587, 0.3346, 0.5, 0.4173, 0.5, 0.4173, 0.4587, 0.376, 0.5, 0.376, 0.4587, 0.376, 0.5, 0.4173, 0.4587, 0.4173, 0.4587, 0.4173, 0.4173, 0.376, 0.4587, 0.376, 0.4173, 0.376, 0.4587, 0.4173, 0.4173, 0.376, 0.4587, 0.376, 0.4173, 0.3346, 0.4587, 0.3346, 0.4173, 0.3346, 0.4587, 0.376, 0.4173, 0.3346, 0.4587, 0.3346, 0.5, 0.376, 0.4587, 0.4587, 0.5, 0.4587, 0.4587, 0.4173, 0.5, 0.4587, 0.4587, 0.4587, 0.5, 0.5, 0.4587, 0.4173, 0.4587, 0.4173, 0.5, 0.4587, 0.4587, 0.5, 0.5, 0.5, 0.4587, 0.4587, 0.5, 0.4173, 0.4173, 0.4173, 0.4587, 0.4587, 0.4173, 0.4587, 0.4173, 0.4587, 0.4587, 0.5, 0.4173, 0.4587, 0.4587, 0.4587, 0.4173, 0.4173, 0.4587, 0.5, 0.4587, 0.5, 0.4173, 0.4587, 0.4587, 0.3346, 0.4173, 0.3346, 0.376, 0.2933, 0.4173, 0.3346, 0.376, 0.3346, 0.3346, 0.2933, 0.376, 0.2933, 0.376, 0.2933, 0.4173, 0.3346, 0.376, 0.2933, 0.3346, 0.2933, 0.376, 0.3346, 0.3346, 0.2933, 0.376, 0.2933, 0.3346, 0.252, 0.376, 0.2933, 0.4173, 0.2933, 0.376, 0.252, 0.4173, 0.252, 0.3346, 0.252, 0.376, 0.2933, 0.3346, 0.252, 0.376, 0.252, 0.4173, 0.2933, 0.376, 0.376, 0.3346, 0.376, 0.376, 0.4173, 0.3346, 0.376, 0.376, 0.376, 0.3346, 0.3346, 0.376, 0.4173, 0.376, 0.4173, 0.3346, 0.376, 0.376, 0.3346, 0.3346, 0.3346, 0.376, 0.376, 0.3346, 0.376, 0.376, 0.376, 0.4173, 0.4173, 0.376, 0.4173, 0.4173, 0.4173, 0.376, 0.376, 0.4173, 0.376, 0.4173, 0.376, 0.376, 0.3346, 0.4173, 0.3346, 0.376, 0.3346, 0.4173, 0.376, 0.376, 0.5, 0.4173, 0.5, 0.376, 0.4587, 0.4173, 0.4587, 0.4173, 0.4587, 0.376, 0.4173, 0.4173, 0.4587, 0.376, 0.4587, 0.3346, 0.4173, 0.376, 0.4587, 0.3346, 0.4587, 0.376, 0.5, 0.3346, 0.5, 0.376, 0.5, 0.3346, 0.4587, 0.376, 0.4173, 0.3346, 0.4173, 0.376, 0.4587, 0.3346, 0.4587, 0.376, 0.4587, 0.4173, 0.5, 0.376, 0.4173, 0.376, 0.4173, 0.4173, 0.4587, 0.376, 0.2933, 0.2933, 0.2933, 0.252, 0.252, 0.2933, 0.3346, 0.3346, 0.3346, 0.2933, 0.2933, 0.3346, 0.252, 0.2933, 0.252, 0.3346, 0.2933, 0.2933, 0.2933, 0.252, 0.2933, 0.2933, 0.3346, 0.252, 0.2933, 0.2933, 0.2933, 0.3346, 0.3346, 0.2933, 0.3346, 0.2933, 0.3346, 0.252, 0.2933, 0.2933, 0.2933, 0.3346, 0.2933, 0.2933, 0.252, 0.3346, 0.252, 0.252, 0.252, 0.2933, 0.2933, 0.252, 0.4173, 0.3346, 0.4173, 0.2933, 0.376, 0.3346, 0.4173, 0.2933, 0.4173, 0.252, 0.376, 0.2933, 0.376, 0.2933, 0.376, 0.3346, 0.4173, 0.2933, 0.3346, 0.2933, 0.3346, 0.3346, 0.376, 0.2933, 0.376, 0.2933, 0.376, 0.252, 0.3346, 0.2933, 0.3346, 0.252, 0.3346, 0.2933, 0.376, 0.252, 0.376, 0.252, 0.376, 0.2933, 0.4173, 0.252, 0.376, 0.3346, 0.376, 0.2933, 0.3346, 0.3346, 0.4587, 0.252, 0.4587, 0.2933, 0.5, 0.252, 0.4587, 0.2933, 0.4587, 0.252, 0.4173, 0.2933, 0.4173, 0.252, 0.4173, 0.2933, 0.4587, 0.252, 0.5, 0.2933, 0.5, 0.252, 0.4587, 0.2933, 0.4587, 0.2933, 0.4587, 0.3346, 0.5, 0.2933, 0.5, 0.3346, 0.5, 0.2933, 0.4587, 0.3346, 0.4173, 0.2933, 0.4173, 0.3346, 0.4587, 0.2933, 0.4587, 0.3346, 0.4587, 0.2933, 0.4173, 0.3346, 0.08659, 0.252, 0.08659, 0.1693, 0.003906, 0.252, 0.003906, 0.1693, 0.003906, 0.252, 0.08659, 0.1693, 0.1693, 0.2106, 0.1693, 0.1693, 0.1279, 0.2106, 0.08659, 0.252, 0.1279, 0.252, 0.1279, 0.2106, 0.1693, 0.252, 0.1693, 0.2106, 0.1279, 0.252, 0.1279, 0.2106, 0.1279, 0.252, 0.1693, 0.2106, 0.1279, 0.2106, 0.1279, 0.1693, 0.08659, 0.1693, 0.1279, 0.2106, 0.08659, 0.1693, 0.08659, 0.252, 0.1279, 0.1693, 0.1279, 0.2106, 0.1693, 0.1693, 0.252, 0.2106, 0.252, 0.1693, 0.2106, 0.2106, 0.252, 0.252, 0.252, 0.2106, 0.2106, 0.252, 0.2106, 0.2106, 0.2106, 0.252, 0.252, 0.2106, 0.2106, 0.252, 0.2106, 0.2106, 0.1693, 0.252, 0.2106, 0.2106, 0.2106, 0.1693, 0.1693, 0.2106, 0.1693, 0.1693, 0.1693, 0.2106, 0.2106, 0.1693, 0.2106, 0.1693, 0.2106, 0.2106, 0.252, 0.1693, 0.1693, 0.2106, 0.1693, 0.252, 0.2106, 0.2106, 0.08659, 0.1693, 0.08659, 0.08659, 0.003906, 0.1693, 0.003906, 0.08659, 0.003906, 0.1693, 0.08659, 0.08659, 0.1279, 0.1279, 0.1693, 0.1279, 0.1693, 0.08659, 0.1693, 0.1693, 0.1693, 0.1279, 0.1279, 0.1693, 0.1279, 0.1279, 0.1279, 0.1693, 0.1693, 0.1279, 0.08659, 0.1693, 0.1279, 0.1693, 0.1279, 0.1279, 0.1279, 0.1279, 0.08659, 0.08659, 0.08659, 0.1693, 0.1279, 0.1279, 0.1693, 0.08659, 0.08659, 0.08659, 0.1693, 0.1279, 0.2106, 0.1279, 0.1693, 0.08659, 0.1693, 0.1279, 0.1693, 0.1693, 0.2106, 0.1279, 0.2106, 0.1279, 0.252, 0.1279, 0.252, 0.08659, 0.2106, 0.1693, 0.2106, 0.1279, 0.1693, 0.1693, 0.2106, 0.1279, 0.2106, 0.1693, 0.252, 0.1279, 0.2106, 0.1279, 0.252, 0.08659, 0.1693, 0.08659, 0.252, 0.1693, 0.252, 0.1279, 0.2106, 0.1693, 0.08659, 0.08659, 0.08659, 0.003906, 0.003906, 0.08659, 0.003906, 0.003906, 0.003906, 0.08659, 0.08659, 0.003906, 0.1693, 0.08659, 0.1693, 0.003906, 0.08659, 0.08659, 0.08659, 0.003906, 0.08659, 0.08659, 0.1693, 0.003906, 0.252, 0.08659, 0.252, 0.003906, 0.1693, 0.08659, 0.1693, 0.003906, 0.1693, 0.08659, 0.252, 0.003906, 0.252, 0.1693, 0.252, 0.2106, 0.2933, 0.1693, 0.2933, 0.2106, 0.2933, 0.252, 0.3346, 0.2106, 0.3346, 0.252, 0.3346, 0.2106, 0.2933, 0.252, 0.2933, 0.1693, 0.2933, 0.2106, 0.3346, 0.1693, 0.2933, 0.2106, 0.2933, 0.1693, 0.252, 0.2106, 0.2933, 0.252, 0.2933, 0.2106, 0.252, 0.252, 0.252, 0.2106, 0.252, 0.252, 0.2933, 0.2106, 0.3346, 0.2106, 0.3346, 0.1693, 0.2933, 0.2106, 0.376, 0.252, 0.376, 0.2106, 0.3346, 0.252, 0.376, 0.2106, 0.376, 0.252, 0.4173, 0.2106, 0.3346, 0.2106, 0.3346, 0.252, 0.376, 0.2106, 0.4173, 0.252, 0.4173, 0.2106, 0.376, 0.252, 0.376, 0.2106, 0.376, 0.1693, 0.3346, 0.2106, 0.4173, 0.2106, 0.4173, 0.1693, 0.376, 0.2106, 0.3346, 0.1693, 0.3346, 0.2106, 0.376, 0.1693, 0.376, 0.1693, 0.376, 0.2106, 0.4173, 0.1693, 0.4587, 0.2106, 0.4587, 0.1693, 0.4173, 0.2106, 0.4173, 0.2106, 0.4173, 0.252, 0.4587, 0.2106, 0.4587, 0.1693, 0.4587, 0.2106, 0.5, 0.1693, 0.5, 0.2106, 0.5, 0.1693, 0.4587, 0.2106, 0.5, 0.252, 0.5, 0.2106, 0.4587, 0.252, 0.4587, 0.252, 0.4587, 0.2106, 0.4173, 0.252, 0.4173, 0.1693, 0.4173, 0.2106, 0.4587, 0.1693, 0.4587, 0.2106, 0.4587, 0.252, 0.5, 0.2106, 0.2933, 0.1693, 0.2933, 0.1279, 0.252, 0.1693, 0.2933, 0.1279, 0.2933, 0.1693, 0.3346, 0.1279, 0.3346, 0.1693, 0.3346, 0.1279, 0.2933, 0.1693, 0.2933, 0.1279, 0.3346, 0.08659, 0.252, 0.08659, 0.2933, 0.1279, 0.3346, 0.1279, 0.3346, 0.08659, 0.252, 0.08659, 0.252, 0.1279, 0.2933, 0.1279, 0.252, 0.1279, 0.252, 0.1693, 0.2933, 0.1279, 0.3346, 0.1279, 0.376, 0.1279, 0.3346, 0.08659, 0.376, 0.1279, 0.4173, 0.1279, 0.4173, 0.08659, 0.4173, 0.08659, 0.3346, 0.08659, 0.376, 0.1279, 0.4173, 0.1693, 0.4173, 0.1279, 0.376, 0.1693, 0.376, 0.1279, 0.376, 0.1693, 0.4173, 0.1279, 0.3346, 0.1279, 0.3346, 0.1693, 0.376, 0.1279, 0.376, 0.1693, 0.376, 0.1279, 0.3346, 0.1693, 0.4587, 0.1693, 0.4587, 0.1279, 0.4173, 0.1693, 0.4173, 0.1279, 0.4173, 0.1693, 0.4587, 0.1279, 0.5, 0.1693, 0.5, 0.1279, 0.4587, 0.1693, 0.4587, 0.1279, 0.4587, 0.1693, 0.5, 0.1279, 0.5, 0.08659, 0.4587, 0.1279, 0.5, 0.1279, 0.4173, 0.08659, 0.4587, 0.1279, 0.5, 0.08659, 0.4173, 0.1279, 0.4587, 0.1279, 0.4173, 0.08659, 0.3346, 0.08659, 0.3346, 0.003906, 0.252, 0.08659, 0.252, 0.003906, 0.252, 0.08659, 0.3346, 0.003906, 0.4173, 0.08659, 0.4173, 0.003906, 0.3346, 0.08659, 0.3346, 0.003906, 0.3346, 0.08659, 0.4173, 0.003906, 0.5, 0.08659, 0.5, 0.003906, 0.4173, 0.08659, 0.4173, 0.003906, 0.4173, 0.08659, 0.5, 0.003906, 0.5, 0.4587, 0.5, 0.5, 0.5413, 0.4587, 0.5827, 0.4587, 0.5827, 0.4173, 0.5413, 0.4587, 0.5413, 0.4173, 0.5413, 0.4587, 0.5827, 0.4173, 0.5413, 0.4587, 0.5413, 0.4173, 0.5, 0.4587, 0.5, 0.4173, 0.5, 0.4587, 0.5413, 0.4173, 0.5413, 0.4587, 0.5413, 0.5, 0.5827, 0.4587, 0.5827, 0.5, 0.5827, 0.4587, 0.5413, 0.5, 0.5413, 0.5, 0.5413, 0.4587, 0.5, 0.5, 0.6654, 0.5, 0.6654, 0.4587, 0.624, 0.5, 0.5827, 0.4173, 0.5827, 0.4587, 0.624, 0.4173, 0.624, 0.4587, 0.624, 0.5, 0.6654, 0.4587, 0.624, 0.5, 0.624, 0.4587, 0.5827, 0.5, 0.5827, 0.4587, 0.5827, 0.5, 0.624, 0.4587, 0.624, 0.4587, 0.624, 0.4173, 0.5827, 0.4587, 0.6654, 0.4587, 0.6654, 0.4173, 0.624, 0.4587, 0.624, 0.4173, 0.624, 0.4587, 0.6654, 0.4173, 0.7067, 0.4587, 0.7067, 0.5, 0.748, 0.4587, 0.6654, 0.4587, 0.6654, 0.5, 0.7067, 0.4587, 0.7067, 0.5, 0.7067, 0.4587, 0.6654, 0.5, 0.748, 0.4587, 0.748, 0.4173, 0.7067, 0.4587, 0.7067, 0.4173, 0.7067, 0.4587, 0.748, 0.4173, 0.7067, 0.4587, 0.7067, 0.4173, 0.6654, 0.4587, 0.6654, 0.4173, 0.6654, 0.4587, 0.7067, 0.4173, 0.748, 0.5, 0.748, 0.4587, 0.7067, 0.5, 0.5827, 0.376, 0.5827, 0.3346, 0.5413, 0.376, 0.5, 0.376, 0.5, 0.4173, 0.5413, 0.376, 0.5413, 0.376, 0.5413, 0.4173, 0.5827, 0.376, 0.5827, 0.4173, 0.5827, 0.376, 0.5413, 0.4173, 0.5, 0.3346, 0.5, 0.376, 0.5413, 0.3346, 0.5413, 0.376, 0.5413, 0.3346, 0.5, 0.376, 0.5413, 0.4173, 0.5413, 0.376, 0.5, 0.4173, 0.5413, 0.3346, 0.5413, 0.376, 0.5827, 0.3346, 0.5827, 0.3346, 0.5827, 0.376, 0.624, 0.3346, 0.624, 0.3346, 0.624, 0.376, 0.6654, 0.3346, 0.6654, 0.376, 0.6654, 0.3346, 0.624, 0.376, 0.624, 0.376, 0.624, 0.3346, 0.5827, 0.376, 0.624, 0.376, 0.624, 0.4173, 0.6654, 0.376, 0.6654, 0.4173, 0.6654, 0.376, 0.624, 0.4173, 0.5827, 0.376, 0.5827, 0.4173, 0.624, 0.376, 0.624, 0.4173, 0.624, 0.376, 0.5827, 0.4173, 0.748, 0.4173, 0.748, 0.376, 0.7067, 0.4173, 0.7067, 0.376, 0.7067, 0.4173, 0.748, 0.376, 0.748, 0.376, 0.748, 0.3346, 0.7067, 0.376, 0.6654, 0.376, 0.6654, 0.4173, 0.7067, 0.376, 0.7067, 0.4173, 0.7067, 0.376, 0.6654, 0.4173, 0.7067, 0.3346, 0.7067, 0.376, 0.748, 0.3346, 0.7067, 0.376, 0.7067, 0.3346, 0.6654, 0.376, 0.6654, 0.3346, 0.6654, 0.376, 0.7067, 0.3346, 0.5413, 0.252, 0.5413, 0.2933, 0.5827, 0.252, 0.5827, 0.2933, 0.5827, 0.252, 0.5413, 0.2933, 0.5413, 0.2933, 0.5413, 0.252, 0.5, 0.2933, 0.5413, 0.2933, 0.5413, 0.3346, 0.5827, 0.2933, 0.5413, 0.3346, 0.5413, 0.2933, 0.5, 0.3346, 0.5, 0.2933, 0.5, 0.3346, 0.5413, 0.2933, 0.5, 0.252, 0.5, 0.2933, 0.5413, 0.252, 0.5827, 0.3346, 0.5827, 0.2933, 0.5413, 0.3346, 0.5827, 0.252, 0.5827, 0.2933, 0.624, 0.252, 0.624, 0.252, 0.624, 0.2933, 0.6654, 0.252, 0.6654, 0.3346, 0.6654, 0.2933, 0.624, 0.3346, 0.624, 0.3346, 0.624, 0.2933, 0.5827, 0.3346, 0.624, 0.2933, 0.624, 0.3346, 0.6654, 0.2933, 0.6654, 0.2933, 0.6654, 0.252, 0.624, 0.2933, 0.5827, 0.2933, 0.5827, 0.3346, 0.624, 0.2933, 0.624, 0.2933, 0.624, 0.252, 0.5827, 0.2933, 0.748, 0.3346, 0.748, 0.2933, 0.7067, 0.3346, 0.7067, 0.2933, 0.7067, 0.3346, 0.748, 0.2933, 0.748, 0.2933, 0.748, 0.252, 0.7067, 0.2933, 0.7067, 0.252, 0.7067, 0.2933, 0.748, 0.252, 0.7067, 0.2933, 0.7067, 0.252, 0.6654, 0.2933, 0.7067, 0.3346, 0.7067, 0.2933, 0.6654, 0.3346, 0.6654, 0.252, 0.6654, 0.2933, 0.7067, 0.252, 0.6654, 0.2933, 0.6654, 0.3346, 0.7067, 0.2933, 0.748, 0.4173, 0.748, 0.4587, 0.7894, 0.4173, 0.748, 0.4587, 0.748, 0.5, 0.7894, 0.4587, 0.7894, 0.4587, 0.7894, 0.4173, 0.748, 0.4587, 0.7894, 0.4587, 0.7894, 0.5, 0.8307, 0.4587, 0.8307, 0.5, 0.8307, 0.4587, 0.7894, 0.5, 0.8307, 0.4587, 0.8307, 0.4173, 0.7894, 0.4587, 0.7894, 0.4173, 0.7894, 0.4587, 0.8307, 0.4173, 0.7894, 0.5, 0.7894, 0.4587, 0.748, 0.5, 0.8721, 0.5, 0.8721, 0.4587, 0.8307, 0.5, 0.8307, 0.4587, 0.8307, 0.5, 0.8721, 0.4587, 0.8307, 0.4173, 0.8307, 0.4587, 0.8721, 0.4173, 0.8721, 0.4587, 0.8721, 0.4173, 0.8307, 0.4587, 0.9134, 0.5, 0.8721, 0.4587, 0.8721, 0.5, 0.9134, 0.4173, 0.8721, 0.4587, 0.9134, 0.5, 0.8721, 0.4173, 0.8721, 0.4587, 0.9134, 0.4173, 0.9961, 0.5, 0.9961, 0.4173, 0.9134, 0.5, 0.9134, 0.4173, 0.9134, 0.5, 0.9961, 0.4173, 0.748, 0.376, 0.748, 0.4173, 0.7894, 0.376, 0.7894, 0.376, 0.7894, 0.3346, 0.748, 0.376, 0.7894, 0.4173, 0.7894, 0.376, 0.748, 0.4173, 0.7894, 0.376, 0.7894, 0.4173, 0.8307, 0.376, 0.7894, 0.3346, 0.7894, 0.376, 0.8307, 0.3346, 0.748, 0.3346, 0.748, 0.376, 0.7894, 0.3346, 0.8307, 0.4173, 0.8307, 0.376, 0.7894, 0.4173, 0.8307, 0.376, 0.8307, 0.3346, 0.7894, 0.376, 0.8307, 0.376, 0.8307, 0.4173, 0.8721, 0.376, 0.8721, 0.4173, 0.8721, 0.376, 0.8307, 0.4173, 0.8721, 0.376, 0.8721, 0.3346, 0.8307, 0.376, 0.8307, 0.3346, 0.8307, 0.376, 0.8721, 0.3346, 0.9134, 0.4173, 0.8721, 0.376, 0.8721, 0.4173, 0.9134, 0.3346, 0.8721, 0.376, 0.9134, 0.4173, 0.8721, 0.3346, 0.8721, 0.376, 0.9134, 0.3346, 0.9961, 0.4173, 0.9961, 0.3346, 0.9134, 0.4173, 0.9134, 0.3346, 0.9134, 0.4173, 0.9961, 0.3346, 0.748, 0.2933, 0.748, 0.3346, 0.7894, 0.2933, 0.7894, 0.2933, 0.7894, 0.3346, 0.8307, 0.2933, 0.7894, 0.3346, 0.7894, 0.2933, 0.748, 0.3346, 0.7894, 0.252, 0.7894, 0.2933, 0.8307, 0.252, 0.8307, 0.2933, 0.8307, 0.252, 0.7894, 0.2933, 0.8307, 0.3346, 0.8307, 0.2933, 0.7894, 0.3346, 0.748, 0.252, 0.748, 0.2933, 0.7894, 0.252, 0.7894, 0.2933, 0.7894, 0.252, 0.748, 0.2933, 0.8721, 0.2933, 0.8721, 0.252, 0.8307, 0.2933, 0.8721, 0.2933, 0.9134, 0.252, 0.8721, 0.252, 0.8307, 0.252, 0.8307, 0.2933, 0.8721, 0.252, 0.8307, 0.2933, 0.8307, 0.3346, 0.8721, 0.2933, 0.8721, 0.3346, 0.8721, 0.2933, 0.8307, 0.3346, 0.8721, 0.2933, 0.8721, 0.3346, 0.9134, 0.3346, 0.8721, 0.2933, 0.9134, 0.3346, 0.9134, 0.252, 0.9961, 0.3346, 0.9961, 0.252, 0.9134, 0.3346, 0.9134, 0.252, 0.9134, 0.3346, 0.9961, 0.252, 0.5827, 0.252, 0.5827, 0.2106, 0.5413, 0.252, 0.5, 0.1693, 0.5, 0.2106, 0.5413, 0.1693, 0.5, 0.2106, 0.5, 0.252, 0.5413, 0.2106, 0.5413, 0.2106, 0.5413, 0.1693, 0.5, 0.2106, 0.5413, 0.252, 0.5413, 0.2106, 0.5, 0.252, 0.5827, 0.2106, 0.5827, 0.1693, 0.5413, 0.2106, 0.5413, 0.1693, 0.5413, 0.2106, 0.5827, 0.1693, 0.5413, 0.2106, 0.5413, 0.252, 0.5827, 0.2106, 0.624, 0.252, 0.624, 0.2106, 0.5827, 0.252, 0.624, 0.2106, 0.624, 0.252, 0.6654, 0.2106, 0.6654, 0.252, 0.6654, 0.2106, 0.624, 0.252, 0.6654, 0.2106, 0.6654, 0.1693, 0.624, 0.2106, 0.5827, 0.2106, 0.5827, 0.252, 0.624, 0.2106, 0.624, 0.1693, 0.624, 0.2106, 0.6654, 0.1693, 0.624, 0.2106, 0.624, 0.1693, 0.5827, 0.2106, 0.5827, 0.1693, 0.5827, 0.2106, 0.624, 0.1693, 0.748, 0.252, 0.748, 0.2106, 0.7067, 0.252, 0.6654, 0.2106, 0.6654, 0.252, 0.7067, 0.2106, 0.7067, 0.2106, 0.7067, 0.252, 0.748, 0.2106, 0.748, 0.2106, 0.748, 0.1693, 0.7067, 0.2106, 0.7067, 0.2106, 0.7067, 0.1693, 0.6654, 0.2106, 0.6654, 0.1693, 0.6654, 0.2106, 0.7067, 0.1693, 0.7067, 0.1693, 0.7067, 0.2106, 0.748, 0.1693, 0.7067, 0.252, 0.7067, 0.2106, 0.6654, 0.252, 0.5413, 0.1693, 0.5413, 0.1279, 0.5, 0.1693, 0.5413, 0.1279, 0.5413, 0.1693, 0.5827, 0.1279, 0.5827, 0.1693, 0.5827, 0.1279, 0.5413, 0.1693, 0.5, 0.1279, 0.5, 0.1693, 0.5413, 0.1279, 0.5827, 0.08659, 0.5413, 0.1279, 0.5827, 0.1279, 0.5, 0.08659, 0.5413, 0.1279, 0.5827, 0.08659, 0.5, 0.1279, 0.5413, 0.1279, 0.5, 0.08659, 0.6654, 0.1693, 0.6654, 0.1279, 0.624, 0.1693, 0.5827, 0.1279, 0.5827, 0.1693, 0.624, 0.1279, 0.624, 0.1693, 0.624, 0.1279, 0.5827, 0.1693, 0.6654, 0.08659, 0.624, 0.1279, 0.6654, 0.1279, 0.624, 0.1279, 0.624, 0.1693, 0.6654, 0.1279, 0.5827, 0.08659, 0.624, 0.1279, 0.6654, 0.08659, 0.5827, 0.1279, 0.624, 0.1279, 0.5827, 0.08659, 0.748, 0.1693, 0.748, 0.1279, 0.7067, 0.1693, 0.748, 0.08659, 0.7067, 0.1279, 0.748, 0.1279, 0.7067, 0.1279, 0.7067, 0.1693, 0.748, 0.1279, 0.6654, 0.1279, 0.6654, 0.1693, 0.7067, 0.1279, 0.7067, 0.1693, 0.7067, 0.1279, 0.6654, 0.1693, 0.6654, 0.08659, 0.7067, 0.1279, 0.748, 0.08659, 0.6654, 0.1279, 0.7067, 0.1279, 0.6654, 0.08659, 0.5827, 0.08659, 0.5827, 0.003906, 0.5, 0.08659, 0.5, 0.003906, 0.5, 0.08659, 0.5827, 0.003906, 0.6654, 0.08659, 0.6654, 0.003906, 0.5827, 0.08659, 0.5827, 0.003906, 0.5827, 0.08659, 0.6654, 0.003906, 0.748, 0.08659, 0.748, 0.003906, 0.6654, 0.08659, 0.6654, 0.003906, 0.6654, 0.08659, 0.748, 0.003906, 0.748, 0.2106, 0.748, 0.252, 0.7894, 0.2106, 0.7894, 0.2106, 0.7894, 0.252, 0.8307, 0.2106, 0.7894, 0.252, 0.7894, 0.2106, 0.748, 0.252, 0.8307, 0.252, 0.8307, 0.2106, 0.7894, 0.252, 0.7894, 0.2106, 0.7894, 0.1693, 0.748, 0.2106, 0.7894, 0.1693, 0.7894, 0.2106, 0.8307, 0.1693, 0.8307, 0.2106, 0.8307, 0.1693, 0.7894, 0.2106, 0.748, 0.1693, 0.748, 0.2106, 0.7894, 0.1693, 0.8721, 0.252, 0.8721, 0.2106, 0.8307, 0.252, 0.8721, 0.2106, 0.8721, 0.252, 0.9134, 0.252, 0.8307, 0.1693, 0.8307, 0.2106, 0.8721, 0.1693, 0.8721, 0.2106, 0.9134, 0.252, 0.9134, 0.1693, 0.9134, 0.1693, 0.8721, 0.1693, 0.8721, 0.2106, 0.8307, 0.2106, 0.8307, 0.252, 0.8721, 0.2106, 0.8721, 0.2106, 0.8721, 0.1693, 0.8307, 0.2106, 0.9961, 0.252, 0.9961, 0.1693, 0.9134, 0.252, 0.9134, 0.1693, 0.9134, 0.252, 0.9961, 0.1693, 0.7894, 0.1279, 0.8307, 0.1279, 0.8307, 0.08659, 0.7894, 0.1279, 0.8307, 0.08659, 0.748, 0.08659, 0.748, 0.1279, 0.7894, 0.1279, 0.748, 0.08659, 0.748, 0.1279, 0.748, 0.1693, 0.7894, 0.1279, 0.7894, 0.1693, 0.7894, 0.1279, 0.748, 0.1693, 0.7894, 0.1279, 0.7894, 0.1693, 0.8307, 0.1279, 0.8307, 0.1693, 0.8307, 0.1279, 0.7894, 0.1693, 0.8307, 0.08659, 0.8307, 0.1279, 0.8721, 0.1279, 0.8307, 0.1279, 0.8307, 0.1693, 0.8721, 0.1279, 0.8721, 0.1693, 0.8721, 0.1279, 0.8307, 0.1693, 0.8721, 0.1279, 0.8721, 0.1693, 0.9134, 0.1693, 0.8721, 0.1279, 0.9134, 0.1693, 0.9134, 0.08659, 0.8721, 0.1279, 0.9134, 0.08659, 0.8307, 0.08659, 0.9961, 0.1693, 0.9961, 0.08659, 0.9134, 0.1693, 0.9134, 0.08659, 0.9134, 0.1693, 0.9961, 0.08659, 0.8307, 0.08659, 0.8307, 0.003906, 0.748, 0.08659, 0.748, 0.003906, 0.748, 0.08659, 0.8307, 0.003906, 0.9134, 0.08659, 0.9134, 0.003906, 0.8307, 0.08659, 0.8307, 0.003906, 0.8307, 0.08659, 0.9134, 0.003906, 0.9961, 0.08659, 0.9961, 0.003906, 0.9134, 0.08659, 0.9134, 0.003906, 0.9134, 0.08659, 0.9961, 0.003906])
me_forest3_00_mesh.materials.append(mat_forest3_00)
me_forest3_00_mesh.update()

# ---- objects
ob_forest3_00 = bpy.data.objects.new('forest3_00', me_forest3_00_mesh)

# ---- transforms, parenting, visibility, modifiers, constraints
ob_forest3_00.location = (0.0, 0.0, 0.0)

# ---- collection membership
col_forest3_00_col.objects.link(ob_forest3_00)

# ---- scene / render settings (as saved in the file)
scene.frame_start = 1; scene.frame_end = 250; scene.frame_set(1)
scene.render.engine = 'CYCLES'
scene.cycles.samples = 1024
bpy.context.view_layer.update()

# ---- added for rendering (the .blend has no active camera and no usable light): camera, sun
cam_auto = bpy.data.cameras.new('AutoCamera')
cam_auto.lens = 50.0
cam_auto.sensor_width = 36.0
cam_auto.clip_end = 2297.39
ob_auto_camera = bpy.data.objects.new('AutoCamera', cam_auto)
scene.collection.objects.link(ob_auto_camera)
ob_auto_camera.location = (180.906, -107.087, -54.3526)
ob_auto_camera.rotation_euler = (1.09748, -7.21219e-08, 0.694738)
scene.camera = ob_auto_camera
light_auto_sun = bpy.data.lights.new('AutoSun', 'SUN')
light_auto_sun.energy = 3.0
light_auto_sun.angle = 0.0523599
ob_auto_sun = bpy.data.objects.new('AutoSun', light_auto_sun)
scene.collection.objects.link(ob_auto_sun)
ob_auto_sun.rotation_euler = (0.872665, 0.174533, 0.523599)
bpy.context.view_layer.update()
